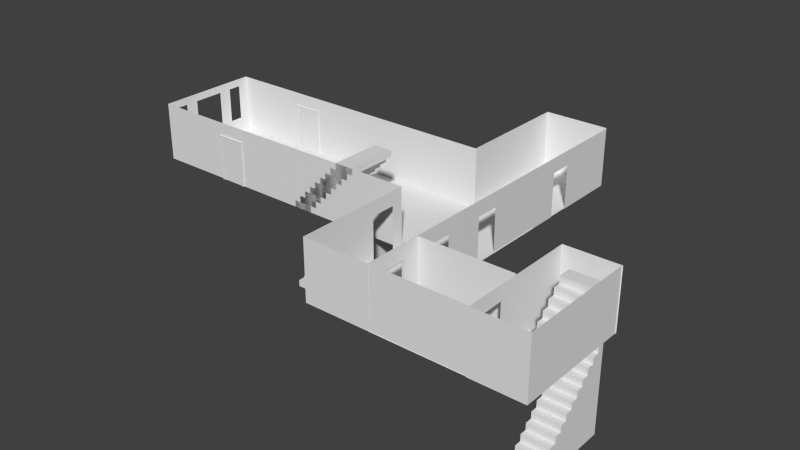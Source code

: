 # Source: floor_2.blend  (saved by Blender 2.66.0; exported with 4.5.12 LTS)
import bpy
from mathutils import Matrix  # noqa: F401  (used for matrix-valued properties, if any)

bpy.ops.wm.read_factory_settings(use_empty=True)
scene = bpy.context.scene
scene.name = 'Scene'

# ---- collections
col_collection_1 = bpy.data.collections.new('Collection 1'); scene.collection.children.link(col_collection_1)
col_collection_2 = bpy.data.collections.new('Collection 2'); scene.collection.children.link(col_collection_2)
col_collection_6 = bpy.data.collections.new('Collection 6'); scene.collection.children.link(col_collection_6)
col_collection_6.hide_render = True
col_collection_6.hide_viewport = True

# ---- materials (node trees are filled in below, after node groups)
mat_wood_brown_darkened = bpy.data.materials.new('wood_brown_darkened')
mat_wood_brown_darkened.alpha_threshold = 0.0
mat_wood_brown_darkened.use_transparent_shadow = False
mat_wood_brown_darkened.roughness = 0.5
mat_wood_brown_darkened.specular_intensity = 0.0
mat_wood_brown_darkened.line_color = (0.0, 0.0, 0.0, 1.0)
mat_door_right = bpy.data.materials.new('door_right')
mat_door_right.alpha_threshold = 0.0
mat_door_right.use_transparent_shadow = False
mat_door_right.specular_color = (1.0, 0.2078, 0.2971)
mat_door_right.roughness = 0.5
mat_door_right.specular_intensity = 0.0
mat_door_right.line_color = (0.0, 0.0, 0.0, 1.0)
mat_door_left = bpy.data.materials.new('door_left')
mat_door_left.alpha_threshold = 0.0
mat_door_left.use_transparent_shadow = False
mat_door_left.roughness = 0.5
mat_door_left.specular_intensity = 0.0
mat_door_left.line_color = (0.0, 0.0, 0.0, 1.0)
mat_floor = bpy.data.materials.new('floor')
mat_floor.alpha_threshold = 0.0
mat_floor.use_transparent_shadow = False
mat_floor.roughness = 0.5
mat_floor.line_color = (0.0, 0.0, 0.0, 1.0)
mat_walls = bpy.data.materials.new('walls')
mat_walls.alpha_threshold = 0.0
mat_walls.use_transparent_shadow = False
mat_walls.roughness = 0.5
mat_walls.line_color = (0.0, 0.0, 0.0, 1.0)
mat_black = bpy.data.materials.new('black')
mat_black.alpha_threshold = 0.0
mat_black.use_transparent_shadow = False
mat_black.diffuse_color = (0.0, 0.0, 0.0, 1.0)
mat_black.roughness = 0.5
mat_black.specular_intensity = 0.0
mat_black.line_color = (0.0, 0.0, 0.0, 1.0)
mat_ceiling = bpy.data.materials.new('ceiling')
mat_ceiling.alpha_threshold = 0.0
mat_ceiling.use_transparent_shadow = False
mat_ceiling.roughness = 0.5
mat_ceiling.line_color = (0.0, 0.0, 0.0, 1.0)

# ---- material node trees

# ---- world
world_world = bpy.data.worlds.new('World'); scene.world = world_world
world_world.color = (0.05088, 0.05088, 0.05088)
world_world.use_sun_shadow = False
world_world.sun_shadow_jitter_overblur = 0.0
world_world.cycles.sampling_method = 'MANUAL'
world_world.cycles.sample_map_resolution = 256

# ---- meshes
me_cube_005 = bpy.data.meshes.new('Cube.005')
me_cube_005.from_pydata([(-1.0, 1.0, -1.0), (-0.7035, 1.0, 0.9534), (-1.0, 1.0, 0.9534), (-0.7035, 1.0, -1.0), (0.0, 1.0, 0.9534), (-1.0, 1.0, 0.7484), (-0.7035, 1.0, 0.7484), (0.0, 1.0, 0.7484), (-1.0, 1.0, -0.7), (-0.7035, 1.0, -0.7), (-0.7035, 1.0, 0.8702), (-1.03, 0.0, 0.9086), (-1.03, 0.0, 0.92), (-0.7035, 1.0, 0.92), (-0.7035, 1.0, 0.9086), (-1.0, 1.0, 0.92), (-1.0, 1.0, 0.9086), (-1.0, 1.0, 0.8702), (-1.03, 0.0, 0.9534), (0.0, 1.0, 0.8702), (-1.03, 1.0, 0.9086), (-1.03, 1.0, 0.92), (-1.03, 1.0, 0.9534), (-0.7035, 0.0, -0.7), (-1.0, 0.0, -0.7), (0.0, 0.0, 0.7484), (-0.7035, 0.0, 0.7484), (-1.0, 0.0, -1.0), (-1.0, 0.0, 0.9534), (0.0, 1.0, 0.92), (0.0, 1.0, 0.9086), (-1.0, 0.0, 0.8702), (-1.0, 0.0, 0.92), (-1.0, 0.0, 0.9086), (-1.0, 0.0, 0.7484), (0.0, 0.0, 0.9534), (-0.7035, 0.0, 0.9534), (-0.7035, 0.0, -1.0), (-1.06, 0.0, 0.92), (-1.06, 0.0, 0.9534), (-1.06, 1.0, 0.92), (-1.06, 1.0, 0.9534), (-0.7035, 1.5, 0.9534), (-1.0, 1.5, 0.9534), (0.0, 1.5, 0.9534), (-0.7035, 1.5, 0.92), (-1.0, 1.5, 0.92), (-1.03, 1.5, 0.92), (-1.03, 1.5, 0.9534), (0.0, 1.5, 0.92), (-1.06, 1.5, 0.92), (-1.06, 1.5, 0.9534), (-0.7035, 1.3, 0.92), (-0.7035, 1.3, 0.9086), (-1.0, 1.3, 0.92), (-1.0, 1.3, 0.9086), (-1.03, 1.3, 0.9086), (-1.03, 1.3, 0.92), (0.0, 1.3, 0.92), (0.0, 1.3, 0.9086), (-1.02, 1.0, 0.9086), (-1.02, 1.0, 0.8702), (-1.02, 0.0, 0.8702), (-1.02, 0.0, 0.9086), (-0.7035, 1.1, 0.8702), (-0.7035, 1.1, 0.9086), (-1.0, 1.1, 0.9086), (-1.0, 1.1, 0.8702), (0.0, 1.1, 0.8702), (0.0, 1.1, 0.9086), (-1.02, 1.1, 0.9086), (-1.02, 1.1, 0.8702), (-0.9156, 1.0, -1.0), (-0.9156, 1.0, 0.9534), (-0.9156, 1.0, 0.7484), (-0.9156, 1.0, -0.7), (-0.9156, 1.0, 0.8702), (-0.9156, 1.0, 0.92), (-0.9156, 1.0, 0.9086), (-0.9156, 0.0, -1.0), (-0.9156, 0.0, 0.9534), (-0.9156, 1.5, 0.9534), (-0.9156, 1.5, 0.92), (-0.9156, 1.3, 0.92), (-0.9156, 1.3, 0.9086), (-0.9156, 1.1, 0.8702), (-0.9156, 1.1, 0.9086), (-1.0, 1.131, 0.7484), (-1.0, 1.131, -0.7), (-1.0, 1.131, 0.8702), (-0.9156, 1.131, 0.7484), (-0.9156, 1.131, -0.7), (-0.9156, 1.131, 0.8702), (-1.0, 1.298, -1.0), (-0.7035, 1.298, -1.0), (-1.0, 1.298, -0.7), (-0.7035, 1.298, -0.7), (-0.9156, 1.298, -1.0), (-0.9156, 1.298, -0.7)], [], [(24, 8, 0, 27), (31, 17, 5, 34), (79, 72, 3, 37), (3, 72, 97, 94), (80, 73, 2, 28), (35, 4, 1, 36), (76, 10, 6, 74), (10, 19, 7, 6), (26, 6, 7, 25), (34, 5, 8, 24), (74, 6, 9, 75), (16, 33, 11, 20), (4, 29, 49, 44), (17, 31, 62, 61), (15, 21, 47, 46), (78, 16, 55, 84), (19, 10, 64, 68), (22, 2, 43, 48), (29, 30, 59, 58), (30, 19, 68, 69), (32, 28, 18, 12), (9, 6, 26, 23), (77, 13, 52, 83), (28, 2, 22, 18), (3, 9, 23, 37), (33, 32, 12, 11), (12, 21, 20, 11), (18, 22, 41, 39), (39, 41, 40, 38), (41, 22, 48, 51), (12, 18, 39, 38), (21, 12, 38, 40), (43, 46, 47, 48), (81, 42, 45, 82), (42, 44, 49, 45), (48, 47, 50, 51), (21, 40, 50, 47), (29, 13, 45, 49), (1, 4, 44, 42), (73, 1, 42, 81), (77, 15, 46, 82), (40, 41, 51, 50), (83, 52, 53, 84), (52, 58, 59, 53), (54, 55, 56, 57), (30, 14, 53, 59), (16, 20, 56, 55), (21, 15, 54, 57), (13, 29, 58, 52), (20, 21, 57, 56), (63, 60, 61, 62), (31, 33, 63, 62), (17, 61, 71, 67), (33, 16, 60, 63), (86, 65, 64, 85), (65, 69, 68, 64), (66, 67, 71, 70), (76, 17, 67, 85), (78, 14, 65, 86), (60, 16, 66, 70), (14, 30, 69, 65), (61, 60, 70, 71), (27, 0, 72, 79), (0, 8, 95, 93), (36, 1, 73, 80), (75, 8, 88, 91), (17, 76, 92, 89), (14, 78, 84, 53), (15, 77, 83, 54), (43, 81, 82, 46), (2, 73, 81, 43), (13, 77, 82, 45), (54, 83, 84, 55), (66, 86, 85, 67), (10, 76, 85, 64), (16, 78, 86, 66), (89, 92, 90, 87), (87, 90, 91, 88), (74, 75, 91, 90), (5, 17, 89, 87), (8, 5, 87, 88), (76, 74, 90, 92), (98, 96, 94, 97), (95, 98, 97, 93), (8, 75, 98, 95), (75, 9, 96, 98), (72, 0, 93, 97), (9, 3, 94, 96)])
_uv = me_cube_005.uv_layers.new(name='UVMap')
_uv.uv.foreach_set('vector', [0.3935, 0.1901, 0.3935, 0.1901, 0.3276, 0.1901, 0.3276, 0.1901, 0.7382, 0.1901, 0.7382, 0.1901, 0.7115, 0.1901, 0.7115, 0.1901, 0.3276, 0.2363, 0.3276, 0.2363, 0.3276, 0.3524, 0.3276, 0.3524, 0.3276, 0.3524, 0.3276, 0.2363, 0.3276, 0.2363, 0.3276, 0.3524, 0.7565, 0.2363, 0.7565, 0.2363, 0.7565, 0.1901, 0.7565, 0.1901, 0.7565, 0.7373, 0.7565, 0.7373, 0.7565, 0.3524, 0.7565, 0.3524, 0.1387, 0.3999, 0.4662, 0.3999, 0.4662, 0.6993, 0.1387, 0.6993, 0.4662, 0.3999, 1.552, 0.3999, 1.552, 0.6993, 0.4662, 0.6993, 0.7115, 0.3524, 0.7115, 0.3524, 0.7115, 0.7373, 0.7115, 0.7373, 0.7115, 0.1901, 0.7115, 0.1901, 0.3935, 0.1901, 0.3935, 0.1901, 1.244, 0.1393, 1.244, 0.5775, 0.04362, 0.5775, 0.04362, 0.1393, 0.7466, 0.1901, 0.7466, 0.1901, 0.7466, 0.1737, 0.7466, 0.1737, 0.7565, 0.7373, 0.7492, 0.7373, 0.7492, 0.7373, 0.7565, 0.7373, 0.7382, 0.1901, 0.7382, 0.1901, 0.7382, 0.1792, 0.7382, 0.1792, 0.7492, 0.1901, 0.7492, 0.1737, 0.7492, 0.1737, 0.7492, 0.1901, 0.7466, 0.2363, 0.7466, 0.1901, 0.7466, 0.1901, 0.7466, 0.2363, 0.7382, 0.7373, 0.7382, 0.3524, 0.7382, 0.3524, 0.7382, 0.7373, 0.7565, 0.1737, 0.7565, 0.1901, 0.7565, 0.1901, 0.7565, 0.1737, 0.7492, 0.7373, 0.7466, 0.7373, 0.7466, 0.7373, 0.7492, 0.7373, 0.7466, 0.7373, 0.7382, 0.7373, 0.7382, 0.7373, 0.7466, 0.7373, 0.7492, 0.1901, 0.7565, 0.1901, 0.7565, 0.1737, 0.7492, 0.1737, 0.3935, 0.3524, 0.7115, 0.3524, 0.7115, 0.3524, 0.3935, 0.3524, 0.7492, 0.2363, 0.7492, 0.3524, 0.7492, 0.3524, 0.7492, 0.2363, 0.7565, 0.1901, 0.7565, 0.1901, 0.7565, 0.1737, 0.7565, 0.1737, 0.3276, 0.3524, 0.3935, 0.3524, 0.3935, 0.3524, 0.3276, 0.3524, 0.7466, 0.1901, 0.7492, 0.1901, 0.7492, 0.1737, 0.7466, 0.1737, 0.7492, 0.1737, 0.7492, 0.1737, 0.7466, 0.1737, 0.7466, 0.1737, 0.7565, 0.1737, 0.7565, 0.1737, 0.7565, 0.1573, 0.7565, 0.1573, 0.7565, 0.1573, 0.7565, 0.1573, 0.7492, 0.1573, 0.7492, 0.1573, 0.7565, 0.1573, 0.7565, 0.1737, 0.7565, 0.1737, 0.7565, 0.1573, 0.7492, 0.1737, 0.7565, 0.1737, 0.7565, 0.1573, 0.7492, 0.1573, 0.7492, 0.1737, 0.7492, 0.1737, 0.7492, 0.1573, 0.7492, 0.1573, 0.008455, 0.1953, 0.008455, 0.2775, -0.03786, 0.2775, -0.03786, 0.1953, 0.1387, 0.1953, 0.4662, 0.1953, 0.4662, 0.2775, 0.1387, 0.2775, 0.4662, 0.1953, 1.552, 0.1953, 1.552, 0.2775, 0.4662, 0.2775, -0.03786, 0.1953, -0.03786, 0.2775, -0.08417, 0.2775, -0.08417, 0.1953, 0.7492, 0.1737, 0.7492, 0.1573, 0.7492, 0.1573, 0.7492, 0.1737, 0.7492, 0.7373, 0.7492, 0.3524, 0.7492, 0.3524, 0.7492, 0.7373, 0.7565, 0.3524, 0.7565, 0.7373, 0.7565, 0.7373, 0.7565, 0.3524, 0.7565, 0.2363, 0.7565, 0.3524, 0.7565, 0.3524, 0.7565, 0.2363, 0.7492, 0.2363, 0.7492, 0.1901, 0.7492, 0.1901, 0.7492, 0.2363, 0.7492, 0.1573, 0.7565, 0.1573, 0.7565, 0.1573, 0.7492, 0.1573, 0.1387, 0.2775, 0.4662, 0.2775, 0.4662, 0.3056, 0.1387, 0.3056, 0.4662, 0.2775, 1.552, 0.2775, 1.552, 0.3056, 0.4662, 0.3056, 0.008455, 0.2775, 0.008455, 0.3056, -0.03786, 0.3056, -0.03786, 0.2775, 0.7466, 0.7373, 0.7466, 0.3524, 0.7466, 0.3524, 0.7466, 0.7373, 0.7466, 0.1901, 0.7466, 0.1737, 0.7466, 0.1737, 0.7466, 0.1901, 0.7492, 0.1737, 0.7492, 0.1901, 0.7492, 0.1901, 0.7492, 0.1737, 0.7492, 0.3524, 0.7492, 0.7373, 0.7492, 0.7373, 0.7492, 0.3524, 0.7466, 0.1737, 0.7492, 0.1737, 0.7492, 0.1737, 0.7466, 0.1737, 0.7466, 0.1792, 0.7466, 0.1792, 0.7382, 0.1792, 0.7382, 0.1792, 0.7382, 0.1901, 0.7466, 0.1901, 0.7466, 0.1792, 0.7382, 0.1792, 0.7382, 0.1901, 0.7382, 0.1792, 0.7382, 0.1792, 0.7382, 0.1901, 0.7466, 0.1901, 0.7466, 0.1901, 0.7466, 0.1792, 0.7466, 0.1792, 0.1387, 0.3056, 0.4662, 0.3056, 0.4662, 0.3999, 0.1387, 0.3999, 0.4662, 0.3056, 1.552, 0.3056, 1.552, 0.3999, 0.4662, 0.3999, 0.008455, 0.3056, 0.008455, 0.3999, -0.02242, 0.3999, -0.02242, 0.3056, 0.7382, 0.2363, 0.7382, 0.1901, 0.7382, 0.1901, 0.7382, 0.2363, 0.7466, 0.2363, 0.7466, 0.3524, 0.7466, 0.3524, 0.7466, 0.2363, 0.7466, 0.1792, 0.7466, 0.1901, 0.7466, 0.1901, 0.7466, 0.1792, 0.7466, 0.3524, 0.7466, 0.7373, 0.7466, 0.7373, 0.7466, 0.3524, 0.7382, 0.1792, 0.7466, 0.1792, 0.7466, 0.1792, 0.7382, 0.1792, 0.3276, 0.1901, 0.3276, 0.1901, 0.3276, 0.2363, 0.3276, 0.2363, 0.3276, 0.1901, 0.3935, 0.1901, 0.3935, 0.1901, 0.3276, 0.1901, 0.7565, 0.3524, 0.7565, 0.3524, 0.7565, 0.2363, 0.7565, 0.2363, 0.3935, 0.2363, 0.3935, 0.1901, 0.3935, 0.1901, 0.3935, 0.2363, 0.7382, 0.1901, 0.7382, 0.2363, 0.7382, 0.2363, 0.7382, 0.1901, 0.7466, 0.3524, 0.7466, 0.2363, 0.7466, 0.2363, 0.7466, 0.3524, 0.7492, 0.1901, 0.7492, 0.2363, 0.7492, 0.2363, 0.7492, 0.1901, 0.008455, 0.1953, 0.1387, 0.1953, 0.1387, 0.2775, 0.008455, 0.2775, 0.7565, 0.1901, 0.7565, 0.2363, 0.7565, 0.2363, 0.7565, 0.1901, 0.7492, 0.3524, 0.7492, 0.2363, 0.7492, 0.2363, 0.7492, 0.3524, 0.008455, 0.2775, 0.1387, 0.2775, 0.1387, 0.3056, 0.008455, 0.3056, 0.008455, 0.3056, 0.1387, 0.3056, 0.1387, 0.3999, 0.008455, 0.3999, 0.7382, 0.3524, 0.7382, 0.2363, 0.7382, 0.2363, 0.7382, 0.3524, 0.7466, 0.1901, 0.7466, 0.2363, 0.7466, 0.2363, 0.7466, 0.1901, 0.008455, 0.3999, 0.1387, 0.3999, 0.1387, 0.6993, 0.008455, 0.6993, 1.244, -0.03497, 1.244, 0.1393, 0.04362, 0.1393, 0.04362, -0.03497, 0.7115, 0.2363, 0.3935, 0.2363, 0.3935, 0.2363, 0.7115, 0.2363, 0.7115, 0.1901, 0.7382, 0.1901, 0.7382, 0.1901, 0.7115, 0.1901, 0.3935, 0.1901, 0.7115, 0.1901, 0.7115, 0.1901, 0.3935, 0.1901, 0.7382, 0.2363, 0.7115, 0.2363, 0.7115, 0.2363, 0.7382, 0.2363, 0.04362, 0.1393, 0.04362, 0.5775, -0.205, 0.5775, -0.205, 0.1393, 0.04362, -0.03497, 0.04362, 0.1393, -0.205, 0.1393, -0.205, -0.03497, 0.3935, 0.1901, 0.3935, 0.2363, 0.3935, 0.2363, 0.3935, 0.1901, 0.3935, 0.2363, 0.3935, 0.3524, 0.3935, 0.3524, 0.3935, 0.2363, 0.3276, 0.2363, 0.3276, 0.1901, 0.3276, 0.1901, 0.3276, 0.2363, 0.3935, 0.3524, 0.3276, 0.3524, 0.3276, 0.3524, 0.3935, 0.3524])
me_cube_005.materials.append(mat_wood_brown_darkened)
me_cube_005.use_remesh_preserve_volume = False
me_cube_005.use_remesh_preserve_attributes = False
me_cube_005.use_mirror_vertex_groups = False
me_cube_005.update()
me_cube_004 = bpy.data.meshes.new('Cube.004')
me_cube_004.from_pydata([(0.005319, -0.1344, -1.0), (0.005319, 1.866, -1.0), (2.005, 1.866, -1.0), (2.005, -0.1344, -1.0), (0.005319, -0.1344, 1.0), (0.005319, 1.866, 1.0), (2.005, 1.866, 1.0), (2.005, -0.1344, 1.0)], [], [(4, 5, 1, 0), (5, 6, 2, 1), (6, 7, 3, 2), (7, 4, 0, 3), (0, 1, 2, 3), (7, 6, 5, 4)])
me_cube_004.polygons.foreach_set('material_index', [1, 1, 1, 1, 1, 1])
_uv = me_cube_004.uv_layers.new(name='UVMap')
_uv.uv.foreach_set('vector', [1.0, 1.0, 1.0, 1.0, 1.0, 0.0, 1.0, 0.0, 1.0, 1.0, 0.0, 1.0, 0.0, 0.0, 1.0, 0.0, 0.0, 1.0, 0.0, 1.0, 0.0, 0.0, 0.0, 0.0, 1.0, 1.0, 0.0, 1.0, 0.0, 0.0, 1.0, 0.0, 1.0, 0.0, 1.0, 0.0, 0.0, 0.0, 0.0, 0.0, 0.0, 1.0, 0.0, 1.0, 1.0, 1.0, 1.0, 1.0])
me_cube_004.materials.append(mat_door_right)
me_cube_004.materials.append(mat_door_left)
me_cube_004.use_remesh_preserve_volume = False
me_cube_004.use_remesh_preserve_attributes = False
me_cube_004.use_mirror_vertex_groups = False
me_cube_004.update()
me_cube_002 = bpy.data.meshes.new('Cube.002')
me_cube_002.from_pydata([(0.005319, -1.976, -1.0), (0.005319, 0.02431, -1.0), (2.005, 0.02431, -1.0), (2.005, -1.976, -1.0), (0.005319, -1.976, 1.0), (0.005319, 0.02431, 1.0), (2.005, 0.02431, 1.0), (2.005, -1.976, 1.0)], [], [(4, 5, 1, 0), (5, 6, 2, 1), (6, 7, 3, 2), (7, 4, 0, 3), (0, 1, 2, 3), (7, 6, 5, 4)])
me_cube_002.polygons.foreach_set('material_index', [1, 1, 1, 1, 1, 1])
_uv = me_cube_002.uv_layers.new(name='UVMap')
_uv.uv.foreach_set('vector', [1.0, 1.0, 1.0, 1.0, 1.0, 0.0, 1.0, 0.0, 1.0, 1.0, 0.0, 1.0, 0.0, 0.0, 1.0, 0.0, 0.0, 1.0, 0.0, 1.0, 0.0, 0.0, 0.0, 0.0, 1.0, 1.0, 0.0, 1.0, 0.0, 0.0, 1.0, 0.0, 1.0, 0.0, 1.0, 0.0, 0.0, 0.0, 0.0, 0.0, 0.0, 1.0, 0.0, 1.0, 1.0, 1.0, 1.0, 1.0])
me_cube_002.materials.append(mat_door_right)
me_cube_002.materials.append(mat_door_left)
me_cube_002.use_remesh_preserve_volume = False
me_cube_002.use_remesh_preserve_attributes = False
me_cube_002.use_mirror_vertex_groups = False
me_cube_002.update()
me_cube_001 = bpy.data.meshes.new('Cube.001')
me_cube_001.from_pydata([(-1.0, 1.0, -1.0), (-0.7035, 1.0, 0.9534), (-1.0, 1.0, 0.9534), (-0.7035, 1.0, -1.0), (0.0, 1.0, 0.9534), (-1.0, 1.0, 0.7484), (-0.7035, 1.0, 0.7484), (0.0, 1.0, 0.7484), (-1.0, 1.0, -0.7), (-0.7035, 1.0, -0.7), (-0.7035, 1.0, 0.8702), (-1.03, 0.0, 0.9086), (-1.03, 0.0, 0.92), (-0.7035, 1.0, 0.92), (-0.7035, 1.0, 0.9086), (-1.0, 1.0, 0.92), (-1.0, 1.0, 0.9086), (-1.0, 1.0, 0.8702), (-1.03, 0.0, 0.9534), (0.0, 1.0, 0.8702), (-1.03, 1.0, 0.9086), (-1.03, 1.0, 0.92), (-1.03, 1.0, 0.9534), (-0.7035, 0.0, -0.7), (-1.0, 0.0, -0.7), (0.0, 0.0, 0.7484), (-0.7035, 0.0, 0.7484), (-1.0, 0.0, -1.0), (-1.0, 0.0, 0.9534), (0.0, 1.0, 0.92), (0.0, 1.0, 0.9086), (-1.0, 0.0, 0.8702), (-1.0, 0.0, 0.92), (-1.0, 0.0, 0.9086), (-1.0, 0.0, 0.7484), (0.0, 0.0, 0.9534), (-0.7035, 0.0, 0.9534), (-0.7035, 0.0, -1.0), (-1.06, 0.0, 0.92), (-1.06, 0.0, 0.9534), (-1.06, 1.0, 0.92), (-1.06, 1.0, 0.9534), (-0.7035, 1.5, 0.9534), (-1.0, 1.5, 0.9534), (0.0, 1.5, 0.9534), (-0.7035, 1.5, 0.92), (-1.0, 1.5, 0.92), (-1.03, 1.5, 0.92), (-1.03, 1.5, 0.9534), (0.0, 1.5, 0.92), (-1.06, 1.5, 0.92), (-1.06, 1.5, 0.9534), (-0.7035, 1.3, 0.92), (-0.7035, 1.3, 0.9086), (-1.0, 1.3, 0.92), (-1.0, 1.3, 0.9086), (-1.03, 1.3, 0.9086), (-1.03, 1.3, 0.92), (0.0, 1.3, 0.92), (0.0, 1.3, 0.9086), (-1.02, 1.0, 0.9086), (-1.02, 1.0, 0.8702), (-1.02, 0.0, 0.8702), (-1.02, 0.0, 0.9086), (-0.7035, 1.1, 0.8702), (-0.7035, 1.1, 0.9086), (-1.0, 1.1, 0.9086), (-1.0, 1.1, 0.8702), (0.0, 1.1, 0.8702), (0.0, 1.1, 0.9086), (-1.02, 1.1, 0.9086), (-1.02, 1.1, 0.8702), (-0.9156, 1.0, -1.0), (-0.9156, 1.0, 0.9534), (-0.9156, 1.0, 0.7484), (-0.9156, 1.0, -0.7), (-0.9156, 1.0, 0.8702), (-0.9156, 1.0, 0.92), (-0.9156, 1.0, 0.9086), (-0.9156, 0.0, -1.0), (-0.9156, 0.0, 0.9534), (-0.9156, 1.5, 0.9534), (-0.9156, 1.5, 0.92), (-0.9156, 1.3, 0.92), (-0.9156, 1.3, 0.9086), (-0.9156, 1.1, 0.8702), (-0.9156, 1.1, 0.9086), (-1.0, 1.131, 0.7484), (-1.0, 1.131, -0.7), (-1.0, 1.131, 0.8702), (-0.9156, 1.131, 0.7484), (-0.9156, 1.131, -0.7), (-0.9156, 1.131, 0.8702), (-1.0, 1.298, -1.0), (-0.7035, 1.298, -1.0), (-1.0, 1.298, -0.7), (-0.7035, 1.298, -0.7), (-0.9156, 1.298, -1.0), (-0.9156, 1.298, -0.7)], [], [(24, 8, 0, 27), (31, 17, 5, 34), (79, 72, 3, 37), (3, 72, 97, 94), (80, 73, 2, 28), (35, 4, 1, 36), (76, 10, 6, 74), (10, 19, 7, 6), (26, 6, 7, 25), (34, 5, 8, 24), (74, 6, 9, 75), (16, 33, 11, 20), (4, 29, 49, 44), (17, 31, 62, 61), (15, 21, 47, 46), (78, 16, 55, 84), (19, 10, 64, 68), (22, 2, 43, 48), (29, 30, 59, 58), (30, 19, 68, 69), (32, 28, 18, 12), (9, 6, 26, 23), (77, 13, 52, 83), (28, 2, 22, 18), (3, 9, 23, 37), (33, 32, 12, 11), (12, 21, 20, 11), (18, 22, 41, 39), (39, 41, 40, 38), (41, 22, 48, 51), (12, 18, 39, 38), (21, 12, 38, 40), (43, 46, 47, 48), (81, 42, 45, 82), (42, 44, 49, 45), (48, 47, 50, 51), (21, 40, 50, 47), (29, 13, 45, 49), (1, 4, 44, 42), (73, 1, 42, 81), (77, 15, 46, 82), (40, 41, 51, 50), (83, 52, 53, 84), (52, 58, 59, 53), (54, 55, 56, 57), (30, 14, 53, 59), (16, 20, 56, 55), (21, 15, 54, 57), (13, 29, 58, 52), (20, 21, 57, 56), (63, 60, 61, 62), (31, 33, 63, 62), (17, 61, 71, 67), (33, 16, 60, 63), (86, 65, 64, 85), (65, 69, 68, 64), (66, 67, 71, 70), (76, 17, 67, 85), (78, 14, 65, 86), (60, 16, 66, 70), (14, 30, 69, 65), (61, 60, 70, 71), (27, 0, 72, 79), (0, 8, 95, 93), (36, 1, 73, 80), (75, 8, 88, 91), (17, 76, 92, 89), (14, 78, 84, 53), (15, 77, 83, 54), (43, 81, 82, 46), (2, 73, 81, 43), (13, 77, 82, 45), (54, 83, 84, 55), (66, 86, 85, 67), (10, 76, 85, 64), (16, 78, 86, 66), (89, 92, 90, 87), (87, 90, 91, 88), (74, 75, 91, 90), (5, 17, 89, 87), (8, 5, 87, 88), (76, 74, 90, 92), (98, 96, 94, 97), (95, 98, 97, 93), (8, 75, 98, 95), (75, 9, 96, 98), (72, 0, 93, 97), (9, 3, 94, 96)])
_uv = me_cube_001.uv_layers.new(name='UVMap')
_uv.uv.foreach_set('vector', [0.3935, 0.1901, 0.3935, 0.1901, 0.3276, 0.1901, 0.3276, 0.1901, 0.7382, 0.1901, 0.7382, 0.1901, 0.7115, 0.1901, 0.7115, 0.1901, 0.3276, 0.2363, 0.3276, 0.2363, 0.3276, 0.3524, 0.3276, 0.3524, 0.3276, 0.3524, 0.3276, 0.2363, 0.3276, 0.2363, 0.3276, 0.3524, 0.7565, 0.2363, 0.7565, 0.2363, 0.7565, 0.1901, 0.7565, 0.1901, 0.7565, 0.7373, 0.7565, 0.7373, 0.7565, 0.3524, 0.7565, 0.3524, 0.1387, 0.3999, 0.4662, 0.3999, 0.4662, 0.6993, 0.1387, 0.6993, 0.4662, 0.3999, 1.552, 0.3999, 1.552, 0.6993, 0.4662, 0.6993, 0.7115, 0.3524, 0.7115, 0.3524, 0.7115, 0.7373, 0.7115, 0.7373, 0.7115, 0.1901, 0.7115, 0.1901, 0.3935, 0.1901, 0.3935, 0.1901, 1.244, 0.1393, 1.244, 0.5775, 0.04362, 0.5775, 0.04362, 0.1393, 0.7466, 0.1901, 0.7466, 0.1901, 0.7466, 0.1737, 0.7466, 0.1737, 0.7565, 0.7373, 0.7492, 0.7373, 0.7492, 0.7373, 0.7565, 0.7373, 0.7382, 0.1901, 0.7382, 0.1901, 0.7382, 0.1792, 0.7382, 0.1792, 0.7492, 0.1901, 0.7492, 0.1737, 0.7492, 0.1737, 0.7492, 0.1901, 0.7466, 0.2363, 0.7466, 0.1901, 0.7466, 0.1901, 0.7466, 0.2363, 0.7382, 0.7373, 0.7382, 0.3524, 0.7382, 0.3524, 0.7382, 0.7373, 0.7565, 0.1737, 0.7565, 0.1901, 0.7565, 0.1901, 0.7565, 0.1737, 0.7492, 0.7373, 0.7466, 0.7373, 0.7466, 0.7373, 0.7492, 0.7373, 0.7466, 0.7373, 0.7382, 0.7373, 0.7382, 0.7373, 0.7466, 0.7373, 0.7492, 0.1901, 0.7565, 0.1901, 0.7565, 0.1737, 0.7492, 0.1737, 0.3935, 0.3524, 0.7115, 0.3524, 0.7115, 0.3524, 0.3935, 0.3524, 0.7492, 0.2363, 0.7492, 0.3524, 0.7492, 0.3524, 0.7492, 0.2363, 0.7565, 0.1901, 0.7565, 0.1901, 0.7565, 0.1737, 0.7565, 0.1737, 0.3276, 0.3524, 0.3935, 0.3524, 0.3935, 0.3524, 0.3276, 0.3524, 0.7466, 0.1901, 0.7492, 0.1901, 0.7492, 0.1737, 0.7466, 0.1737, 0.7492, 0.1737, 0.7492, 0.1737, 0.7466, 0.1737, 0.7466, 0.1737, 0.7565, 0.1737, 0.7565, 0.1737, 0.7565, 0.1573, 0.7565, 0.1573, 0.7565, 0.1573, 0.7565, 0.1573, 0.7492, 0.1573, 0.7492, 0.1573, 0.7565, 0.1573, 0.7565, 0.1737, 0.7565, 0.1737, 0.7565, 0.1573, 0.7492, 0.1737, 0.7565, 0.1737, 0.7565, 0.1573, 0.7492, 0.1573, 0.7492, 0.1737, 0.7492, 0.1737, 0.7492, 0.1573, 0.7492, 0.1573, 0.008455, 0.1953, 0.008455, 0.2775, -0.03786, 0.2775, -0.03786, 0.1953, 0.1387, 0.1953, 0.4662, 0.1953, 0.4662, 0.2775, 0.1387, 0.2775, 0.4662, 0.1953, 1.552, 0.1953, 1.552, 0.2775, 0.4662, 0.2775, -0.03786, 0.1953, -0.03786, 0.2775, -0.08417, 0.2775, -0.08417, 0.1953, 0.7492, 0.1737, 0.7492, 0.1573, 0.7492, 0.1573, 0.7492, 0.1737, 0.7492, 0.7373, 0.7492, 0.3524, 0.7492, 0.3524, 0.7492, 0.7373, 0.7565, 0.3524, 0.7565, 0.7373, 0.7565, 0.7373, 0.7565, 0.3524, 0.7565, 0.2363, 0.7565, 0.3524, 0.7565, 0.3524, 0.7565, 0.2363, 0.7492, 0.2363, 0.7492, 0.1901, 0.7492, 0.1901, 0.7492, 0.2363, 0.7492, 0.1573, 0.7565, 0.1573, 0.7565, 0.1573, 0.7492, 0.1573, 0.1387, 0.2775, 0.4662, 0.2775, 0.4662, 0.3056, 0.1387, 0.3056, 0.4662, 0.2775, 1.552, 0.2775, 1.552, 0.3056, 0.4662, 0.3056, 0.008455, 0.2775, 0.008455, 0.3056, -0.03786, 0.3056, -0.03786, 0.2775, 0.7466, 0.7373, 0.7466, 0.3524, 0.7466, 0.3524, 0.7466, 0.7373, 0.7466, 0.1901, 0.7466, 0.1737, 0.7466, 0.1737, 0.7466, 0.1901, 0.7492, 0.1737, 0.7492, 0.1901, 0.7492, 0.1901, 0.7492, 0.1737, 0.7492, 0.3524, 0.7492, 0.7373, 0.7492, 0.7373, 0.7492, 0.3524, 0.7466, 0.1737, 0.7492, 0.1737, 0.7492, 0.1737, 0.7466, 0.1737, 0.7466, 0.1792, 0.7466, 0.1792, 0.7382, 0.1792, 0.7382, 0.1792, 0.7382, 0.1901, 0.7466, 0.1901, 0.7466, 0.1792, 0.7382, 0.1792, 0.7382, 0.1901, 0.7382, 0.1792, 0.7382, 0.1792, 0.7382, 0.1901, 0.7466, 0.1901, 0.7466, 0.1901, 0.7466, 0.1792, 0.7466, 0.1792, 0.1387, 0.3056, 0.4662, 0.3056, 0.4662, 0.3999, 0.1387, 0.3999, 0.4662, 0.3056, 1.552, 0.3056, 1.552, 0.3999, 0.4662, 0.3999, 0.008455, 0.3056, 0.008455, 0.3999, -0.02242, 0.3999, -0.02242, 0.3056, 0.7382, 0.2363, 0.7382, 0.1901, 0.7382, 0.1901, 0.7382, 0.2363, 0.7466, 0.2363, 0.7466, 0.3524, 0.7466, 0.3524, 0.7466, 0.2363, 0.7466, 0.1792, 0.7466, 0.1901, 0.7466, 0.1901, 0.7466, 0.1792, 0.7466, 0.3524, 0.7466, 0.7373, 0.7466, 0.7373, 0.7466, 0.3524, 0.7382, 0.1792, 0.7466, 0.1792, 0.7466, 0.1792, 0.7382, 0.1792, 0.3276, 0.1901, 0.3276, 0.1901, 0.3276, 0.2363, 0.3276, 0.2363, 0.3276, 0.1901, 0.3935, 0.1901, 0.3935, 0.1901, 0.3276, 0.1901, 0.7565, 0.3524, 0.7565, 0.3524, 0.7565, 0.2363, 0.7565, 0.2363, 0.3935, 0.2363, 0.3935, 0.1901, 0.3935, 0.1901, 0.3935, 0.2363, 0.7382, 0.1901, 0.7382, 0.2363, 0.7382, 0.2363, 0.7382, 0.1901, 0.7466, 0.3524, 0.7466, 0.2363, 0.7466, 0.2363, 0.7466, 0.3524, 0.7492, 0.1901, 0.7492, 0.2363, 0.7492, 0.2363, 0.7492, 0.1901, 0.008455, 0.1953, 0.1387, 0.1953, 0.1387, 0.2775, 0.008455, 0.2775, 0.7565, 0.1901, 0.7565, 0.2363, 0.7565, 0.2363, 0.7565, 0.1901, 0.7492, 0.3524, 0.7492, 0.2363, 0.7492, 0.2363, 0.7492, 0.3524, 0.008455, 0.2775, 0.1387, 0.2775, 0.1387, 0.3056, 0.008455, 0.3056, 0.008455, 0.3056, 0.1387, 0.3056, 0.1387, 0.3999, 0.008455, 0.3999, 0.7382, 0.3524, 0.7382, 0.2363, 0.7382, 0.2363, 0.7382, 0.3524, 0.7466, 0.1901, 0.7466, 0.2363, 0.7466, 0.2363, 0.7466, 0.1901, 0.008455, 0.3999, 0.1387, 0.3999, 0.1387, 0.6993, 0.008455, 0.6993, 1.244, -0.03497, 1.244, 0.1393, 0.04362, 0.1393, 0.04362, -0.03497, 0.7115, 0.2363, 0.3935, 0.2363, 0.3935, 0.2363, 0.7115, 0.2363, 0.7115, 0.1901, 0.7382, 0.1901, 0.7382, 0.1901, 0.7115, 0.1901, 0.3935, 0.1901, 0.7115, 0.1901, 0.7115, 0.1901, 0.3935, 0.1901, 0.7382, 0.2363, 0.7115, 0.2363, 0.7115, 0.2363, 0.7382, 0.2363, 0.04362, 0.1393, 0.04362, 0.5775, -0.205, 0.5775, -0.205, 0.1393, 0.04362, -0.03497, 0.04362, 0.1393, -0.205, 0.1393, -0.205, -0.03497, 0.3935, 0.1901, 0.3935, 0.2363, 0.3935, 0.2363, 0.3935, 0.1901, 0.3935, 0.2363, 0.3935, 0.3524, 0.3935, 0.3524, 0.3935, 0.2363, 0.3276, 0.2363, 0.3276, 0.1901, 0.3276, 0.1901, 0.3276, 0.2363, 0.3935, 0.3524, 0.3276, 0.3524, 0.3276, 0.3524, 0.3935, 0.3524])
me_cube_001.materials.append(mat_wood_brown_darkened)
me_cube_001.use_remesh_preserve_volume = False
me_cube_001.use_remesh_preserve_attributes = False
me_cube_001.use_mirror_vertex_groups = False
me_cube_001.update()
me_plane_002 = bpy.data.meshes.new('Plane.002')
me_plane_002.from_pydata([(1.0, -1.0, 0.0), (1.0, 1.0, 0.0), (-1.0, 1.0, 0.0), (1.0, -1.0, 15.0), (1.0, 1.0, 15.0), (-1.0, 1.0, 15.0), (1.0, 0.0, 0.0), (1.0, 0.0, 15.0), (-0.3426, 1.0, 0.0), (0.7383, 1.0, 0.0), (-0.3426, 1.0, 15.0), (0.7383, 1.0, 15.0), (-0.7531, 1.0, 0.0), (-0.7531, 1.0, 15.0), (-0.7531, 1.0, 11.38), (0.7383, 1.0, 11.38), (-0.3426, 1.0, 11.38), (1.0, 0.0, 11.38), (-1.0, 1.0, 11.38), (1.0, -1.0, 11.38), (1.0, 1.0, 11.38)], [], [(17, 7, 4, 20), (14, 13, 5, 18), (19, 3, 7, 17), (20, 4, 11, 15), (15, 11, 10, 16), (16, 10, 13, 14), (12, 14, 18, 2), (6, 17, 20, 1), (0, 19, 17, 6), (1, 20, 15, 9), (9, 15, 16, 8)])
me_plane_002.use_remesh_preserve_volume = False
me_plane_002.use_remesh_preserve_attributes = False
me_plane_002.use_mirror_vertex_groups = False
me_plane_002.update()
me_plane_000 = bpy.data.meshes.new('Plane.000')
me_plane_000.from_pydata([(-1.0, -1.0, 0.0), (-1.0, 1.0, 0.0), (-1.0, -1.0, 15.0), (-1.0, 1.0, 15.0)], [], [(1, 0, 2, 3)])
me_plane_000.use_remesh_preserve_volume = False
me_plane_000.use_remesh_preserve_attributes = False
me_plane_000.use_mirror_vertex_groups = False
me_plane_000.update()
me_plane_023 = bpy.data.meshes.new('Plane.023')
me_plane_023.from_pydata([(-1.0, -1.0, 0.0), (-1.0, 1.0, 0.0), (-1.0, -1.0, 15.0), (-1.0, 1.0, 15.0)], [], [(1, 0, 2, 3)])
me_plane_023.use_remesh_preserve_volume = False
me_plane_023.use_remesh_preserve_attributes = False
me_plane_023.use_mirror_vertex_groups = False
me_plane_023.update()
me_plane_025 = bpy.data.meshes.new('Plane.025')
me_plane_025.from_pydata([(-1.0, -1.0, 0.0), (-1.0, -1.0, 15.0), (-1.0, -1.0, 11.19), (-0.7213, -1.0, 15.0), (-0.3213, -1.0, 15.0), (-0.7213, -1.0, -1.085e-07), (-0.3213, -1.0, -1.085e-07), (-0.7213, -1.0, 11.19), (-0.3213, -1.0, 11.19), (0.0, -1.0, 15.0), (0.0, -1.0, 0.0), (0.0, -1.0, 11.19)], [], [(7, 3, 4, 8), (2, 1, 3, 7), (0, 2, 7, 5), (8, 4, 9, 11), (6, 8, 11, 10)])
me_plane_025.use_remesh_preserve_volume = False
me_plane_025.use_remesh_preserve_attributes = False
me_plane_025.use_mirror_vertex_groups = False
me_plane_025.update()
me_plane_007 = bpy.data.meshes.new('Plane.007')
me_plane_007.from_pydata([(-1.0, -1.0, 0.0), (-1.0, 1.0, 0.0), (0.0, -1.0, 0.0), (0.0, 1.0, 0.0)], [], [(0, 2, 3, 1)])
_uv = me_plane_007.uv_layers.new(name='UVMap')
_uv.uv.foreach_set('vector', [4.399e-05, 4.397e-05, 0.0967, 4.401e-05, 0.0967, 1.0, 4.397e-05, 1.0])
me_plane_007.materials.append(mat_floor)
me_plane_007.use_remesh_preserve_volume = False
me_plane_007.use_remesh_preserve_attributes = False
me_plane_007.use_mirror_vertex_groups = False
me_plane_007.update()
me_plane_021 = bpy.data.meshes.new('Plane.021')
me_plane_021.from_pydata([(1.0, -1.0, 0.0), (1.0, 1.0, 0.0), (-1.0, 1.0, 0.0), (1.0, -1.0, 15.0), (1.0, 1.0, 15.0), (-1.0, 1.0, 15.0), (1.0, 0.0, 0.0), (1.0, 0.0, 15.0), (-0.3569, 1.0, 0.0), (0.7383, 1.0, 0.0), (-0.3569, 1.0, 15.0), (0.7383, 1.0, 15.0)], [], [(6, 7, 4, 1), (8, 10, 5, 2), (0, 3, 7, 6), (1, 4, 11, 9), (9, 11, 10, 8)])
me_plane_021.use_remesh_preserve_volume = False
me_plane_021.use_remesh_preserve_attributes = False
me_plane_021.use_mirror_vertex_groups = False
me_plane_021.update()
me_cube_042 = bpy.data.meshes.new('Cube.042')
me_cube_042.from_pydata([(-1.0, -1.0, -1.0), (1.0, -1.0, -1.0), (-1.0, -1.0, -0.8462), (1.0, -1.0, -0.8462), (-1.0, -0.6923, -1.0), (-1.0, -0.8462, -1.0), (1.0, -0.8462, -1.0), (1.0, -0.6923, -1.0), (-1.0, 0.5385, 0.3846), (-1.0, 0.3846, 0.3846), (-1.0, 0.2308, 0.3846), (-1.0, 0.5385, 0.2308), (-1.0, 0.3846, 0.2308), (-1.0, 0.2308, 0.2308), (-1.0, 0.07692, 0.2308), (-1.0, 0.3846, 0.07692), (-1.0, 0.2308, 0.07692), (-1.0, 0.07692, 0.07692), (-1.0, -0.07692, 0.07692), (-1.0, 0.2308, -0.07692), (-1.0, 0.07692, -0.07692), (-1.0, -0.07692, -0.07692), (-1.0, -0.2308, -0.07692), (-1.0, 0.07692, -0.2308), (-1.0, -0.07692, -0.2308), (-1.0, -0.2308, -0.2308), (-1.0, -0.3846, -0.2308), (-1.0, -0.07692, -0.3846), (-1.0, -0.2308, -0.3846), (-1.0, -0.3846, -0.3846), (-1.0, -0.5385, -0.3846), (-1.0, -0.2308, -0.5385), (-1.0, -0.3846, -0.5385), (-1.0, -0.5385, -0.5385), (-1.0, -0.6923, -0.5385), (-1.0, -0.3846, -0.6923), (-1.0, -0.5385, -0.6923), (-1.0, -0.6923, -0.6923), (-1.0, -0.8462, -0.6923), (-1.0, -0.5385, -0.8462), (-1.0, -0.6923, -0.8462), (-1.0, -0.8462, -0.8462), (1.0, 0.2308, 0.3846), (1.0, 0.3846, 0.3846), (1.0, 0.5385, 0.3846), (1.0, 0.07692, 0.2308), (1.0, 0.2308, 0.2308), (1.0, 0.3846, 0.2308), (1.0, 0.5385, 0.2308), (1.0, -0.07692, 0.07692), (1.0, 0.07692, 0.07692), (1.0, 0.2308, 0.07692), (1.0, 0.3846, 0.07692), (1.0, -0.2308, -0.07692), (1.0, -0.07692, -0.07692), (1.0, 0.07692, -0.07692), (1.0, 0.2308, -0.07692), (1.0, -0.3846, -0.2308), (1.0, -0.2308, -0.2308), (1.0, -0.07692, -0.2308), (1.0, 0.07692, -0.2308), (1.0, -0.5385, -0.3846), (1.0, -0.3846, -0.3846), (1.0, -0.2308, -0.3846), (1.0, -0.07692, -0.3846), (1.0, -0.6923, -0.5385), (1.0, -0.5385, -0.5385), (1.0, -0.3846, -0.5385), (1.0, -0.2308, -0.5385), (1.0, -0.8462, -0.6923), (1.0, -0.6923, -0.6923), (1.0, -0.5385, -0.6923), (1.0, -0.3846, -0.6923), (1.0, -0.8462, -0.8462), (1.0, -0.6923, -0.8462), (1.0, -0.5385, -0.8462)], [], [(73, 3, 1, 6), (3, 2, 0, 1), (2, 41, 5, 0), (41, 40, 4, 5), (74, 73, 6, 7), (0, 5, 6, 1), (5, 4, 7, 6), (10, 9, 12, 13), (9, 8, 11, 12), (14, 13, 16, 17), (13, 12, 15, 16), (18, 17, 20, 21), (17, 16, 19, 20), (22, 21, 24, 25), (21, 20, 23, 24), (26, 25, 28, 29), (25, 24, 27, 28), (30, 29, 32, 33), (29, 28, 31, 32), (34, 33, 36, 37), (33, 32, 35, 36), (38, 37, 40, 41), (37, 36, 39, 40), (44, 43, 47, 48), (43, 42, 46, 47), (47, 46, 51, 52), (46, 45, 50, 51), (51, 50, 55, 56), (50, 49, 54, 55), (55, 54, 59, 60), (54, 53, 58, 59), (59, 58, 63, 64), (58, 57, 62, 63), (63, 62, 67, 68), (62, 61, 66, 67), (67, 66, 71, 72), (66, 65, 70, 71), (71, 70, 74, 75), (70, 69, 73, 74), (73, 41, 2, 3), (69, 38, 41, 73), (38, 69, 70, 37), (65, 34, 37, 70), (34, 65, 66, 33), (61, 30, 33, 66), (30, 61, 62, 29), (57, 26, 29, 62), (26, 57, 58, 25), (53, 22, 25, 58), (22, 53, 54, 21), (49, 18, 21, 54), (18, 49, 50, 17), (45, 14, 17, 50), (14, 45, 46, 13), (42, 10, 13, 46), (10, 42, 43, 9), (9, 43, 44, 8), (5, 8, 44, 6)])
me_cube_042.use_remesh_preserve_volume = False
me_cube_042.use_remesh_preserve_attributes = False
me_cube_042.use_mirror_vertex_groups = False
me_cube_042.update()
me_cube_040 = bpy.data.meshes.new('Cube.040')
me_cube_040.from_pydata([(-1.0, -1.0, -1.0), (-1.0, 1.0, -1.0), (1.0, 1.0, -1.0), (1.0, -1.0, -1.0), (-1.0, 1.0, 1.0), (1.0, 1.0, 1.0), (-1.0, 1.0, 0.8462), (-1.0, 1.0, 0.6923), (-1.0, 1.0, 0.5385), (-1.0, 1.0, 0.3846), (-1.0, 1.0, 0.2308), (-1.0, 1.0, 0.07692), (-1.0, 1.0, -0.07692), (-1.0, 1.0, -0.2308), (-1.0, 1.0, -0.3846), (-1.0, 1.0, -0.5385), (-1.0, 1.0, -0.6923), (-1.0, 1.0, -0.8462), (-1.0, -1.0, -0.8462), (1.0, 1.0, 0.8462), (1.0, 1.0, 0.6923), (1.0, 1.0, 0.5385), (1.0, 1.0, 0.3846), (1.0, 1.0, 0.2308), (1.0, 1.0, 0.07692), (1.0, 1.0, -0.07692), (1.0, 1.0, -0.2308), (1.0, 1.0, -0.3846), (1.0, 1.0, -0.5385), (1.0, 1.0, -0.6923), (1.0, 1.0, -0.8462), (1.0, -1.0, -0.8462), (-1.0, 0.8462, 1.0), (-1.0, 0.8462, -1.0), (-1.0, 0.6923, -1.0), (-1.0, 0.5385, -1.0), (-1.0, 0.3846, -1.0), (-1.0, 0.2308, -1.0), (-1.0, 0.07692, -1.0), (-1.0, -0.07692, -1.0), (-1.0, -0.2308, -1.0), (-1.0, -0.3846, -1.0), (-1.0, -0.5385, -1.0), (-1.0, -0.6923, -1.0), (-1.0, -0.8462, -1.0), (1.0, 0.8462, 1.0), (1.0, -0.8462, -1.0), (1.0, -0.6923, -1.0), (1.0, -0.5385, -1.0), (1.0, -0.3846, -1.0), (1.0, -0.2308, -1.0), (1.0, -0.07692, -1.0), (1.0, 0.07692, -1.0), (1.0, 0.2308, -1.0), (1.0, 0.3846, -1.0), (1.0, 0.5385, -1.0), (1.0, 0.6923, -1.0), (1.0, 0.8462, -1.0), (-1.0, 0.8462, 0.8462), (-1.0, 0.6923, 0.8462), (-1.0, 0.8462, 0.6923), (-1.0, 0.6923, 0.6923), (-1.0, 0.5385, 0.6923), (-1.0, 0.8462, 0.5385), (-1.0, 0.6923, 0.5385), (-1.0, 0.5385, 0.5385), (-1.0, 0.3846, 0.5385), (-1.0, 0.8462, 0.3846), (-1.0, 0.6923, 0.3846), (-1.0, 0.5385, 0.3846), (-1.0, 0.3846, 0.3846), (-1.0, 0.2308, 0.3846), (-1.0, 0.8462, 0.2308), (-1.0, 0.6923, 0.2308), (-1.0, 0.5385, 0.2308), (-1.0, 0.3846, 0.2308), (-1.0, 0.2308, 0.2308), (-1.0, 0.07692, 0.2308), (-1.0, 0.8462, 0.07692), (-1.0, 0.6923, 0.07692), (-1.0, 0.5385, 0.07692), (-1.0, 0.3846, 0.07692), (-1.0, 0.2308, 0.07692), (-1.0, 0.07692, 0.07692), (-1.0, -0.07692, 0.07692), (-1.0, 0.8462, -0.07692), (-1.0, 0.6923, -0.07692), (-1.0, 0.5385, -0.07692), (-1.0, 0.3846, -0.07692), (-1.0, 0.2308, -0.07692), (-1.0, 0.07692, -0.07692), (-1.0, -0.07692, -0.07692), (-1.0, -0.2308, -0.07692), (-1.0, 0.8462, -0.2308), (-1.0, 0.6923, -0.2308), (-1.0, 0.5385, -0.2308), (-1.0, 0.3846, -0.2308), (-1.0, 0.2308, -0.2308), (-1.0, 0.07692, -0.2308), (-1.0, -0.07692, -0.2308), (-1.0, -0.2308, -0.2308), (-1.0, -0.3846, -0.2308), (-1.0, 0.8462, -0.3846), (-1.0, 0.6923, -0.3846), (-1.0, 0.5385, -0.3846), (-1.0, 0.3846, -0.3846), (-1.0, 0.2308, -0.3846), (-1.0, 0.07692, -0.3846), (-1.0, -0.07692, -0.3846), (-1.0, -0.2308, -0.3846), (-1.0, -0.3846, -0.3846), (-1.0, -0.5385, -0.3846), (-1.0, 0.8462, -0.5385), (-1.0, 0.6923, -0.5385), (-1.0, 0.5385, -0.5385), (-1.0, 0.3846, -0.5385), (-1.0, 0.2308, -0.5385), (-1.0, 0.07692, -0.5385), (-1.0, -0.07692, -0.5385), (-1.0, -0.2308, -0.5385), (-1.0, -0.3846, -0.5385), (-1.0, -0.5385, -0.5385), (-1.0, -0.6923, -0.5385), (-1.0, 0.8462, -0.6923), (-1.0, 0.6923, -0.6923), (-1.0, 0.5385, -0.6923), (-1.0, 0.3846, -0.6923), (-1.0, 0.2308, -0.6923), (-1.0, 0.07692, -0.6923), (-1.0, -0.07692, -0.6923), (-1.0, -0.2308, -0.6923), (-1.0, -0.3846, -0.6923), (-1.0, -0.5385, -0.6923), (-1.0, -0.6923, -0.6923), (-1.0, -0.8462, -0.6923), (-1.0, 0.8462, -0.8462), (-1.0, 0.6923, -0.8462), (-1.0, 0.5385, -0.8462), (-1.0, 0.3846, -0.8462), (-1.0, 0.2308, -0.8462), (-1.0, 0.07692, -0.8462), (-1.0, -0.07692, -0.8462), (-1.0, -0.2308, -0.8462), (-1.0, -0.3846, -0.8462), (-1.0, -0.5385, -0.8462), (-1.0, -0.6923, -0.8462), (-1.0, -0.8462, -0.8462), (1.0, 0.6923, 0.8462), (1.0, 0.8462, 0.8462), (1.0, 0.5385, 0.6923), (1.0, 0.6923, 0.6923), (1.0, 0.8462, 0.6923), (1.0, 0.3846, 0.5385), (1.0, 0.5385, 0.5385), (1.0, 0.6923, 0.5385), (1.0, 0.8462, 0.5385), (1.0, 0.2308, 0.3846), (1.0, 0.3846, 0.3846), (1.0, 0.5385, 0.3846), (1.0, 0.6923, 0.3846), (1.0, 0.8462, 0.3846), (1.0, 0.07692, 0.2308), (1.0, 0.2308, 0.2308), (1.0, 0.3846, 0.2308), (1.0, 0.5385, 0.2308), (1.0, 0.6923, 0.2308), (1.0, 0.8462, 0.2308), (1.0, -0.07692, 0.07692), (1.0, 0.07692, 0.07692), (1.0, 0.2308, 0.07692), (1.0, 0.3846, 0.07692), (1.0, 0.5385, 0.07692), (1.0, 0.6923, 0.07692), (1.0, 0.8462, 0.07692), (1.0, -0.2308, -0.07692), (1.0, -0.07692, -0.07692), (1.0, 0.07692, -0.07692), (1.0, 0.2308, -0.07692), (1.0, 0.3846, -0.07692), (1.0, 0.5385, -0.07692), (1.0, 0.6923, -0.07692), (1.0, 0.8462, -0.07692), (1.0, -0.3846, -0.2308), (1.0, -0.2308, -0.2308), (1.0, -0.07692, -0.2308), (1.0, 0.07692, -0.2308), (1.0, 0.2308, -0.2308), (1.0, 0.3846, -0.2308), (1.0, 0.5385, -0.2308), (1.0, 0.6923, -0.2308), (1.0, 0.8462, -0.2308), (1.0, -0.5385, -0.3846), (1.0, -0.3846, -0.3846), (1.0, -0.2308, -0.3846), (1.0, -0.07692, -0.3846), (1.0, 0.07692, -0.3846), (1.0, 0.2308, -0.3846), (1.0, 0.3846, -0.3846), (1.0, 0.5385, -0.3846), (1.0, 0.6923, -0.3846), (1.0, 0.8462, -0.3846), (1.0, -0.6923, -0.5385), (1.0, -0.5385, -0.5385), (1.0, -0.3846, -0.5385), (1.0, -0.2308, -0.5385), (1.0, -0.07692, -0.5385), (1.0, 0.07692, -0.5385), (1.0, 0.2308, -0.5385), (1.0, 0.3846, -0.5385), (1.0, 0.5385, -0.5385), (1.0, 0.6923, -0.5385), (1.0, 0.8462, -0.5385), (1.0, -0.8462, -0.6923), (1.0, -0.6923, -0.6923), (1.0, -0.5385, -0.6923), (1.0, -0.3846, -0.6923), (1.0, -0.2308, -0.6923), (1.0, -0.07692, -0.6923), (1.0, 0.07692, -0.6923), (1.0, 0.2308, -0.6923), (1.0, 0.3846, -0.6923), (1.0, 0.5385, -0.6923), (1.0, 0.6923, -0.6923), (1.0, 0.8462, -0.6923), (1.0, -0.8462, -0.8462), (1.0, -0.6923, -0.8462), (1.0, -0.5385, -0.8462), (1.0, -0.3846, -0.8462), (1.0, -0.2308, -0.8462), (1.0, -0.07692, -0.8462), (1.0, 0.07692, -0.8462), (1.0, 0.2308, -0.8462), (1.0, 0.3846, -0.8462), (1.0, 0.5385, -0.8462), (1.0, 0.6923, -0.8462), (1.0, 0.8462, -0.8462)], [], [(135, 17, 1, 33), (17, 30, 2, 1), (224, 31, 3, 46), (31, 18, 0, 3), (33, 1, 2, 57), (45, 5, 4, 32), (32, 4, 6, 58), (58, 6, 7, 60), (60, 7, 8, 63), (63, 8, 9, 67), (67, 9, 10, 72), (72, 10, 11, 78), (78, 11, 12, 85), (85, 12, 13, 93), (93, 13, 14, 102), (102, 14, 15, 112), (112, 15, 16, 123), (123, 16, 17, 135), (4, 5, 19, 6), (6, 19, 20, 7), (7, 20, 21, 8), (8, 21, 22, 9), (9, 22, 23, 10), (10, 23, 24, 11), (11, 24, 25, 12), (12, 25, 26, 13), (13, 26, 27, 14), (14, 27, 28, 15), (15, 28, 29, 16), (16, 29, 30, 17), (18, 146, 44, 0), (146, 145, 43, 44), (145, 144, 42, 43), (144, 143, 41, 42), (143, 142, 40, 41), (142, 141, 39, 40), (141, 140, 38, 39), (140, 139, 37, 38), (139, 138, 36, 37), (138, 137, 35, 36), (137, 136, 34, 35), (136, 135, 33, 34), (30, 235, 57, 2), (235, 234, 56, 57), (234, 233, 55, 56), (233, 232, 54, 55), (232, 231, 53, 54), (231, 230, 52, 53), (230, 229, 51, 52), (229, 228, 50, 51), (228, 227, 49, 50), (227, 226, 48, 49), (226, 225, 47, 48), (225, 224, 46, 47), (0, 44, 46, 3), (44, 43, 47, 46), (43, 42, 48, 47), (42, 41, 49, 48), (41, 40, 50, 49), (40, 39, 51, 50), (39, 38, 52, 51), (38, 37, 53, 52), (37, 36, 54, 53), (36, 35, 55, 54), (35, 34, 56, 55), (34, 33, 57, 56), (59, 58, 60, 61), (62, 61, 64, 65), (61, 60, 63, 64), (66, 65, 69, 70), (65, 64, 68, 69), (64, 63, 67, 68), (71, 70, 75, 76), (70, 69, 74, 75), (69, 68, 73, 74), (68, 67, 72, 73), (77, 76, 82, 83), (76, 75, 81, 82), (75, 74, 80, 81), (74, 73, 79, 80), (73, 72, 78, 79), (84, 83, 90, 91), (83, 82, 89, 90), (82, 81, 88, 89), (81, 80, 87, 88), (80, 79, 86, 87), (79, 78, 85, 86), (92, 91, 99, 100), (91, 90, 98, 99), (90, 89, 97, 98), (89, 88, 96, 97), (88, 87, 95, 96), (87, 86, 94, 95), (86, 85, 93, 94), (101, 100, 109, 110), (100, 99, 108, 109), (99, 98, 107, 108), (98, 97, 106, 107), (97, 96, 105, 106), (96, 95, 104, 105), (95, 94, 103, 104), (94, 93, 102, 103), (111, 110, 120, 121), (110, 109, 119, 120), (109, 108, 118, 119), (108, 107, 117, 118), (107, 106, 116, 117), (106, 105, 115, 116), (105, 104, 114, 115), (104, 103, 113, 114), (103, 102, 112, 113), (122, 121, 132, 133), (121, 120, 131, 132), (120, 119, 130, 131), (119, 118, 129, 130), (118, 117, 128, 129), (117, 116, 127, 128), (116, 115, 126, 127), (115, 114, 125, 126), (114, 113, 124, 125), (113, 112, 123, 124), (134, 133, 145, 146), (133, 132, 144, 145), (132, 131, 143, 144), (131, 130, 142, 143), (130, 129, 141, 142), (129, 128, 140, 141), (128, 127, 139, 140), (127, 126, 138, 139), (126, 125, 137, 138), (125, 124, 136, 137), (124, 123, 135, 136), (5, 45, 148, 19), (19, 148, 151, 20), (148, 147, 150, 151), (20, 151, 155, 21), (151, 150, 154, 155), (150, 149, 153, 154), (21, 155, 160, 22), (155, 154, 159, 160), (154, 153, 158, 159), (153, 152, 157, 158), (22, 160, 166, 23), (160, 159, 165, 166), (159, 158, 164, 165), (158, 157, 163, 164), (157, 156, 162, 163), (23, 166, 173, 24), (166, 165, 172, 173), (165, 164, 171, 172), (164, 163, 170, 171), (163, 162, 169, 170), (162, 161, 168, 169), (24, 173, 181, 25), (173, 172, 180, 181), (172, 171, 179, 180), (171, 170, 178, 179), (170, 169, 177, 178), (169, 168, 176, 177), (168, 167, 175, 176), (25, 181, 190, 26), (181, 180, 189, 190), (180, 179, 188, 189), (179, 178, 187, 188), (178, 177, 186, 187), (177, 176, 185, 186), (176, 175, 184, 185), (175, 174, 183, 184), (26, 190, 200, 27), (190, 189, 199, 200), (189, 188, 198, 199), (188, 187, 197, 198), (187, 186, 196, 197), (186, 185, 195, 196), (185, 184, 194, 195), (184, 183, 193, 194), (183, 182, 192, 193), (27, 200, 211, 28), (200, 199, 210, 211), (199, 198, 209, 210), (198, 197, 208, 209), (197, 196, 207, 208), (196, 195, 206, 207), (195, 194, 205, 206), (194, 193, 204, 205), (193, 192, 203, 204), (192, 191, 202, 203), (28, 211, 223, 29), (211, 210, 222, 223), (210, 209, 221, 222), (209, 208, 220, 221), (208, 207, 219, 220), (207, 206, 218, 219), (206, 205, 217, 218), (205, 204, 216, 217), (204, 203, 215, 216), (203, 202, 214, 215), (202, 201, 213, 214), (29, 223, 235, 30), (223, 222, 234, 235), (222, 221, 233, 234), (221, 220, 232, 233), (220, 219, 231, 232), (219, 218, 230, 231), (218, 217, 229, 230), (217, 216, 228, 229), (216, 215, 227, 228), (215, 214, 226, 227), (214, 213, 225, 226), (213, 212, 224, 225), (224, 146, 18, 31), (212, 134, 146, 224), (134, 212, 213, 133), (201, 122, 133, 213), (122, 201, 202, 121), (191, 111, 121, 202), (111, 191, 192, 110), (182, 101, 110, 192), (101, 182, 183, 100), (174, 92, 100, 183), (92, 174, 175, 91), (167, 84, 91, 175), (84, 167, 168, 83), (161, 77, 83, 168), (77, 161, 162, 76), (156, 71, 76, 162), (71, 156, 157, 70), (152, 66, 70, 157), (66, 152, 153, 65), (149, 62, 65, 153), (62, 149, 150, 61), (147, 59, 61, 150), (59, 147, 148, 58), (148, 45, 32, 58)])
me_cube_040.use_remesh_preserve_volume = False
me_cube_040.use_remesh_preserve_attributes = False
me_cube_040.use_mirror_vertex_groups = False
me_cube_040.update()
me_plane_011 = bpy.data.meshes.new('Plane.011')
me_plane_011.from_pydata([(1.0, -1.0, 0.0), (-1.0, -1.0, 0.0), (1.0, 1.0, 0.0), (-1.0, 1.0, 0.0), (1.0, 0.0, 0.0), (-1.0, 0.0, 0.0), (-0.7152, 1.0, -2.585e-07), (0.38, 1.0, -2.585e-07), (-0.7152, -1.0, -2.585e-07), (0.38, -1.0, -2.585e-07), (0.38, -1.193e-07, -2.585e-07), (-0.7152, -1.193e-07, -2.585e-07)], [], [(10, 4, 2, 7), (9, 0, 4, 10), (5, 11, 6, 3), (1, 8, 11, 5), (8, 9, 10, 11)])
_uv = me_plane_011.uv_layers.new(name='UVMap')
_uv.uv.foreach_set('vector', [0.02534, 0.5, 4.399e-05, 0.5, 4.397e-05, 4.402e-05, 0.02534, 4.397e-05, 0.02534, 1.0, 4.397e-05, 1.0, 4.399e-05, 0.5, 0.02534, 0.5, 0.1934, 0.5, 0.1312, 0.5, 0.1312, 4.517e-05, 0.1934, 4.614e-05, 0.1934, 1.0, 0.1312, 1.0, 0.1312, 0.5, 0.1934, 0.5, 0.1312, 1.0, 0.02534, 1.0, 0.02534, 0.5, 0.1312, 0.5])
me_plane_011.materials.append(mat_floor)
me_plane_011.use_remesh_preserve_volume = False
me_plane_011.use_remesh_preserve_attributes = False
me_plane_011.use_mirror_vertex_groups = False
me_plane_011.update()
me_cube_026 = bpy.data.meshes.new('Cube.026')
me_cube_026.from_pydata([(-1.0, -1.0, 0.0), (-1.0, -1.0, 2.0), (-1.0, 0.1823, 2.0), (-1.0, 0.1823, 0.0), (-1.0, -1.0, 1.409), (-1.0, 0.1823, 1.409), (-1.0, -0.6891, 2.0), (-1.0, -0.606, 2.0), (-1.0, -0.6891, 0.0), (-1.0, -0.606, 0.0), (-1.0, -0.606, 1.409), (-1.0, -0.6891, 1.409)], [], [(10, 9, 3, 5), (7, 10, 5, 2), (4, 0, 8, 11), (1, 4, 11, 6), (6, 11, 10, 7)])
_uv = me_cube_026.uv_layers.new(name='UVMap')
_uv.uv.foreach_set('vector', [0.9629, 0.5, 0.9629, 8.357e-05, 1.171, 8.357e-05, 1.171, 0.5, 0.9629, 0.9999, 0.9629, 0.5, 1.171, 0.5, 1.171, 0.9999, 0.5465, 0.5, 0.5465, 8.357e-05, 0.7547, 8.357e-05, 0.7547, 0.5, 0.5465, 0.9999, 0.5465, 0.5, 0.7547, 0.5, 0.7547, 0.9999, 0.7547, 0.9999, 0.7547, 0.5, 0.9629, 0.5, 0.9629, 0.9999])
me_cube_026.materials.append(mat_walls)
me_cube_026.use_remesh_preserve_volume = False
me_cube_026.use_remesh_preserve_attributes = False
me_cube_026.use_mirror_vertex_groups = False
me_cube_026.update()
me_cube_041 = bpy.data.meshes.new('Cube.041')
me_cube_041.from_pydata([(-1.0, -1.0, -1.0), (1.0, -1.0, -1.0), (-1.0, -1.0, -0.8462), (1.0, -1.0, -0.8462), (-1.0, -0.5385, -1.0), (-1.0, -0.6923, -1.0), (-1.0, -0.8462, -1.0), (1.0, -0.8462, -1.0), (1.0, -0.6923, -1.0), (1.0, -0.5385, -1.0), (-1.0, 0.6923, 0.3846), (-1.0, 0.5385, 0.3846), (-1.0, 0.3846, 0.3846), (-1.0, 0.2308, 0.3846), (-1.0, 0.6923, 0.2308), (-1.0, 0.5385, 0.2308), (-1.0, 0.3846, 0.2308), (-1.0, 0.2308, 0.2308), (-1.0, 0.07692, 0.2308), (-1.0, 0.5385, 0.07692), (-1.0, 0.3846, 0.07692), (-1.0, 0.2308, 0.07692), (-1.0, 0.07692, 0.07692), (-1.0, -0.07692, 0.07692), (-1.0, 0.3846, -0.07692), (-1.0, 0.2308, -0.07692), (-1.0, 0.07692, -0.07692), (-1.0, -0.07692, -0.07692), (-1.0, -0.2308, -0.07692), (-1.0, 0.2308, -0.2308), (-1.0, 0.07692, -0.2308), (-1.0, -0.07692, -0.2308), (-1.0, -0.2308, -0.2308), (-1.0, -0.3846, -0.2308), (-1.0, 0.07692, -0.3846), (-1.0, -0.07692, -0.3846), (-1.0, -0.2308, -0.3846), (-1.0, -0.3846, -0.3846), (-1.0, -0.5385, -0.3846), (-1.0, -0.07692, -0.5385), (-1.0, -0.2308, -0.5385), (-1.0, -0.3846, -0.5385), (-1.0, -0.5385, -0.5385), (-1.0, -0.6923, -0.5385), (-1.0, -0.2308, -0.6923), (-1.0, -0.3846, -0.6923), (-1.0, -0.5385, -0.6923), (-1.0, -0.6923, -0.6923), (-1.0, -0.8462, -0.6923), (-1.0, -0.3846, -0.8462), (-1.0, -0.5385, -0.8462), (-1.0, -0.6923, -0.8462), (-1.0, -0.8462, -0.8462), (1.0, 0.2308, 0.3846), (1.0, 0.3846, 0.3846), (1.0, 0.5385, 0.3846), (1.0, 0.6923, 0.3846), (1.0, 0.07692, 0.2308), (1.0, 0.2308, 0.2308), (1.0, 0.3846, 0.2308), (1.0, 0.5385, 0.2308), (1.0, 0.6923, 0.2308), (1.0, -0.07692, 0.07692), (1.0, 0.07692, 0.07692), (1.0, 0.2308, 0.07692), (1.0, 0.3846, 0.07692), (1.0, 0.5385, 0.07692), (1.0, -0.2308, -0.07692), (1.0, -0.07692, -0.07692), (1.0, 0.07692, -0.07692), (1.0, 0.2308, -0.07692), (1.0, 0.3846, -0.07692), (1.0, -0.3846, -0.2308), (1.0, -0.2308, -0.2308), (1.0, -0.07692, -0.2308), (1.0, 0.07692, -0.2308), (1.0, 0.2308, -0.2308), (1.0, -0.5385, -0.3846), (1.0, -0.3846, -0.3846), (1.0, -0.2308, -0.3846), (1.0, -0.07692, -0.3846), (1.0, 0.07692, -0.3846), (1.0, -0.6923, -0.5385), (1.0, -0.5385, -0.5385), (1.0, -0.3846, -0.5385), (1.0, -0.2308, -0.5385), (1.0, -0.07692, -0.5385), (1.0, -0.8462, -0.6923), (1.0, -0.6923, -0.6923), (1.0, -0.5385, -0.6923), (1.0, -0.3846, -0.6923), (1.0, -0.2308, -0.6923), (1.0, -0.8462, -0.8462), (1.0, -0.6923, -0.8462), (1.0, -0.5385, -0.8462), (1.0, -0.3846, -0.8462)], [], [(92, 3, 1, 7), (3, 2, 0, 1), (2, 52, 6, 0), (52, 51, 5, 6), (51, 50, 4, 5), (94, 93, 8, 9), (93, 92, 7, 8), (0, 6, 7, 1), (6, 5, 8, 7), (5, 4, 9, 8), (13, 12, 16, 17), (12, 11, 15, 16), (11, 10, 14, 15), (18, 17, 21, 22), (17, 16, 20, 21), (16, 15, 19, 20), (23, 22, 26, 27), (22, 21, 25, 26), (21, 20, 24, 25), (28, 27, 31, 32), (27, 26, 30, 31), (26, 25, 29, 30), (33, 32, 36, 37), (32, 31, 35, 36), (31, 30, 34, 35), (38, 37, 41, 42), (37, 36, 40, 41), (36, 35, 39, 40), (43, 42, 46, 47), (42, 41, 45, 46), (41, 40, 44, 45), (48, 47, 51, 52), (47, 46, 50, 51), (46, 45, 49, 50), (56, 55, 60, 61), (55, 54, 59, 60), (54, 53, 58, 59), (60, 59, 65, 66), (59, 58, 64, 65), (58, 57, 63, 64), (65, 64, 70, 71), (64, 63, 69, 70), (63, 62, 68, 69), (70, 69, 75, 76), (69, 68, 74, 75), (68, 67, 73, 74), (75, 74, 80, 81), (74, 73, 79, 80), (73, 72, 78, 79), (80, 79, 85, 86), (79, 78, 84, 85), (78, 77, 83, 84), (60, 15, 14, 61), (65, 20, 19, 66), (70, 25, 24, 71), (75, 30, 29, 76), (80, 35, 34, 81), (85, 40, 39, 86), (90, 45, 44, 91), (94, 50, 49, 95), (85, 84, 90, 91), (84, 83, 89, 90), (83, 82, 88, 89), (10, 56, 61, 14), (15, 60, 66, 19), (20, 65, 71, 24), (25, 70, 76, 29), (30, 75, 81, 34), (35, 80, 86, 39), (40, 85, 91, 44), (45, 90, 95, 49), (50, 94, 9, 4), (90, 89, 94, 95), (89, 88, 93, 94), (88, 87, 92, 93), (92, 52, 2, 3), (87, 48, 52, 92), (48, 87, 88, 47), (82, 43, 47, 88), (43, 82, 83, 42), (77, 38, 42, 83), (38, 77, 78, 37), (72, 33, 37, 78), (33, 72, 73, 32), (67, 28, 32, 73), (28, 67, 68, 27), (62, 23, 27, 68), (23, 62, 63, 22), (57, 18, 22, 63), (18, 57, 58, 17), (53, 13, 17, 58), (13, 53, 54, 12), (11, 55, 56, 10), (12, 54, 55, 11)])
me_cube_041.use_remesh_preserve_volume = False
me_cube_041.use_remesh_preserve_attributes = False
me_cube_041.use_mirror_vertex_groups = False
me_cube_041.update()
me_cube_036 = bpy.data.meshes.new('Cube.036')
me_cube_036.from_pydata([(-1.0, -1.0, -1.0), (-1.0, 1.0, -1.0), (1.0, 1.0, -1.0), (1.0, -1.0, -1.0), (-1.0, 1.0, 1.0), (1.0, 1.0, 1.0), (-1.0, 1.0, 0.8462), (-1.0, 1.0, 0.6923), (-1.0, 1.0, 0.5385), (-1.0, 1.0, 0.3846), (-1.0, 1.0, 0.2308), (-1.0, 1.0, 0.07692), (-1.0, 1.0, -0.07692), (-1.0, 1.0, -0.2308), (-1.0, 1.0, -0.3846), (-1.0, 1.0, -0.5385), (-1.0, 1.0, -0.6923), (-1.0, 1.0, -0.8462), (-1.0, -1.0, -0.8462), (1.0, 1.0, 0.8462), (1.0, 1.0, 0.6923), (1.0, 1.0, 0.5385), (1.0, 1.0, 0.3846), (1.0, 1.0, 0.2308), (1.0, 1.0, 0.07692), (1.0, 1.0, -0.07692), (1.0, 1.0, -0.2308), (1.0, 1.0, -0.3846), (1.0, 1.0, -0.5385), (1.0, 1.0, -0.6923), (1.0, 1.0, -0.8462), (1.0, -1.0, -0.8462), (-1.0, 0.8462, 1.0), (-1.0, 0.8462, -1.0), (-1.0, 0.6923, -1.0), (-1.0, 0.5385, -1.0), (-1.0, 0.3846, -1.0), (-1.0, 0.2308, -1.0), (-1.0, 0.07692, -1.0), (-1.0, -0.07692, -1.0), (-1.0, -0.2308, -1.0), (-1.0, -0.3846, -1.0), (-1.0, -0.5385, -1.0), (-1.0, -0.6923, -1.0), (-1.0, -0.8462, -1.0), (1.0, 0.8462, 1.0), (1.0, -0.8462, -1.0), (1.0, -0.6923, -1.0), (1.0, -0.5385, -1.0), (1.0, -0.3846, -1.0), (1.0, -0.2308, -1.0), (1.0, -0.07692, -1.0), (1.0, 0.07692, -1.0), (1.0, 0.2308, -1.0), (1.0, 0.3846, -1.0), (1.0, 0.5385, -1.0), (1.0, 0.6923, -1.0), (1.0, 0.8462, -1.0), (-1.0, 0.8462, 0.8462), (-1.0, 0.6923, 0.8462), (-1.0, 0.8462, 0.6923), (-1.0, 0.6923, 0.6923), (-1.0, 0.5385, 0.6923), (-1.0, 0.8462, 0.5385), (-1.0, 0.6923, 0.5385), (-1.0, 0.5385, 0.5385), (-1.0, 0.3846, 0.5385), (-1.0, 0.8462, 0.3846), (-1.0, 0.6923, 0.3846), (-1.0, 0.5385, 0.3846), (-1.0, 0.3846, 0.3846), (-1.0, 0.2308, 0.3846), (-1.0, 0.8462, 0.2308), (-1.0, 0.6923, 0.2308), (-1.0, 0.5385, 0.2308), (-1.0, 0.3846, 0.2308), (-1.0, 0.2308, 0.2308), (-1.0, 0.07692, 0.2308), (-1.0, 0.8462, 0.07692), (-1.0, 0.6923, 0.07692), (-1.0, 0.5385, 0.07692), (-1.0, 0.3846, 0.07692), (-1.0, 0.2308, 0.07692), (-1.0, 0.07692, 0.07692), (-1.0, -0.07692, 0.07692), (-1.0, 0.8462, -0.07692), (-1.0, 0.6923, -0.07692), (-1.0, 0.5385, -0.07692), (-1.0, 0.3846, -0.07692), (-1.0, 0.2308, -0.07692), (-1.0, 0.07692, -0.07692), (-1.0, -0.07692, -0.07692), (-1.0, -0.2308, -0.07692), (-1.0, 0.8462, -0.2308), (-1.0, 0.6923, -0.2308), (-1.0, 0.5385, -0.2308), (-1.0, 0.3846, -0.2308), (-1.0, 0.2308, -0.2308), (-1.0, 0.07692, -0.2308), (-1.0, -0.07692, -0.2308), (-1.0, -0.2308, -0.2308), (-1.0, -0.3846, -0.2308), (-1.0, 0.8462, -0.3846), (-1.0, 0.6923, -0.3846), (-1.0, 0.5385, -0.3846), (-1.0, 0.3846, -0.3846), (-1.0, 0.2308, -0.3846), (-1.0, 0.07692, -0.3846), (-1.0, -0.07692, -0.3846), (-1.0, -0.2308, -0.3846), (-1.0, -0.3846, -0.3846), (-1.0, -0.5385, -0.3846), (-1.0, 0.8462, -0.5385), (-1.0, 0.6923, -0.5385), (-1.0, 0.5385, -0.5385), (-1.0, 0.3846, -0.5385), (-1.0, 0.2308, -0.5385), (-1.0, 0.07692, -0.5385), (-1.0, -0.07692, -0.5385), (-1.0, -0.2308, -0.5385), (-1.0, -0.3846, -0.5385), (-1.0, -0.5385, -0.5385), (-1.0, -0.6923, -0.5385), (-1.0, 0.8462, -0.6923), (-1.0, 0.6923, -0.6923), (-1.0, 0.5385, -0.6923), (-1.0, 0.3846, -0.6923), (-1.0, 0.2308, -0.6923), (-1.0, 0.07692, -0.6923), (-1.0, -0.07692, -0.6923), (-1.0, -0.2308, -0.6923), (-1.0, -0.3846, -0.6923), (-1.0, -0.5385, -0.6923), (-1.0, -0.6923, -0.6923), (-1.0, -0.8462, -0.6923), (-1.0, 0.8462, -0.8462), (-1.0, 0.6923, -0.8462), (-1.0, 0.5385, -0.8462), (-1.0, 0.3846, -0.8462), (-1.0, 0.2308, -0.8462), (-1.0, 0.07692, -0.8462), (-1.0, -0.07692, -0.8462), (-1.0, -0.2308, -0.8462), (-1.0, -0.3846, -0.8462), (-1.0, -0.5385, -0.8462), (-1.0, -0.6923, -0.8462), (-1.0, -0.8462, -0.8462), (1.0, 0.6923, 0.8462), (1.0, 0.8462, 0.8462), (1.0, 0.5385, 0.6923), (1.0, 0.6923, 0.6923), (1.0, 0.8462, 0.6923), (1.0, 0.3846, 0.5385), (1.0, 0.5385, 0.5385), (1.0, 0.6923, 0.5385), (1.0, 0.8462, 0.5385), (1.0, 0.2308, 0.3846), (1.0, 0.3846, 0.3846), (1.0, 0.5385, 0.3846), (1.0, 0.6923, 0.3846), (1.0, 0.8462, 0.3846), (1.0, 0.07692, 0.2308), (1.0, 0.2308, 0.2308), (1.0, 0.3846, 0.2308), (1.0, 0.5385, 0.2308), (1.0, 0.6923, 0.2308), (1.0, 0.8462, 0.2308), (1.0, -0.07692, 0.07692), (1.0, 0.07692, 0.07692), (1.0, 0.2308, 0.07692), (1.0, 0.3846, 0.07692), (1.0, 0.5385, 0.07692), (1.0, 0.6923, 0.07692), (1.0, 0.8462, 0.07692), (1.0, -0.2308, -0.07692), (1.0, -0.07692, -0.07692), (1.0, 0.07692, -0.07692), (1.0, 0.2308, -0.07692), (1.0, 0.3846, -0.07692), (1.0, 0.5385, -0.07692), (1.0, 0.6923, -0.07692), (1.0, 0.8462, -0.07692), (1.0, -0.3846, -0.2308), (1.0, -0.2308, -0.2308), (1.0, -0.07692, -0.2308), (1.0, 0.07692, -0.2308), (1.0, 0.2308, -0.2308), (1.0, 0.3846, -0.2308), (1.0, 0.5385, -0.2308), (1.0, 0.6923, -0.2308), (1.0, 0.8462, -0.2308), (1.0, -0.5385, -0.3846), (1.0, -0.3846, -0.3846), (1.0, -0.2308, -0.3846), (1.0, -0.07692, -0.3846), (1.0, 0.07692, -0.3846), (1.0, 0.2308, -0.3846), (1.0, 0.3846, -0.3846), (1.0, 0.5385, -0.3846), (1.0, 0.6923, -0.3846), (1.0, 0.8462, -0.3846), (1.0, -0.6923, -0.5385), (1.0, -0.5385, -0.5385), (1.0, -0.3846, -0.5385), (1.0, -0.2308, -0.5385), (1.0, -0.07692, -0.5385), (1.0, 0.07692, -0.5385), (1.0, 0.2308, -0.5385), (1.0, 0.3846, -0.5385), (1.0, 0.5385, -0.5385), (1.0, 0.6923, -0.5385), (1.0, 0.8462, -0.5385), (1.0, -0.8462, -0.6923), (1.0, -0.6923, -0.6923), (1.0, -0.5385, -0.6923), (1.0, -0.3846, -0.6923), (1.0, -0.2308, -0.6923), (1.0, -0.07692, -0.6923), (1.0, 0.07692, -0.6923), (1.0, 0.2308, -0.6923), (1.0, 0.3846, -0.6923), (1.0, 0.5385, -0.6923), (1.0, 0.6923, -0.6923), (1.0, 0.8462, -0.6923), (1.0, -0.8462, -0.8462), (1.0, -0.6923, -0.8462), (1.0, -0.5385, -0.8462), (1.0, -0.3846, -0.8462), (1.0, -0.2308, -0.8462), (1.0, -0.07692, -0.8462), (1.0, 0.07692, -0.8462), (1.0, 0.2308, -0.8462), (1.0, 0.3846, -0.8462), (1.0, 0.5385, -0.8462), (1.0, 0.6923, -0.8462), (1.0, 0.8462, -0.8462)], [], [(135, 17, 1, 33), (17, 30, 2, 1), (224, 31, 3, 46), (31, 18, 0, 3), (33, 1, 2, 57), (45, 5, 4, 32), (32, 4, 6, 58), (58, 6, 7, 60), (60, 7, 8, 63), (63, 8, 9, 67), (67, 9, 10, 72), (72, 10, 11, 78), (78, 11, 12, 85), (85, 12, 13, 93), (93, 13, 14, 102), (102, 14, 15, 112), (112, 15, 16, 123), (123, 16, 17, 135), (4, 5, 19, 6), (6, 19, 20, 7), (7, 20, 21, 8), (8, 21, 22, 9), (9, 22, 23, 10), (10, 23, 24, 11), (11, 24, 25, 12), (12, 25, 26, 13), (13, 26, 27, 14), (14, 27, 28, 15), (15, 28, 29, 16), (16, 29, 30, 17), (18, 146, 44, 0), (146, 145, 43, 44), (145, 144, 42, 43), (144, 143, 41, 42), (143, 142, 40, 41), (142, 141, 39, 40), (141, 140, 38, 39), (140, 139, 37, 38), (139, 138, 36, 37), (138, 137, 35, 36), (137, 136, 34, 35), (136, 135, 33, 34), (30, 235, 57, 2), (235, 234, 56, 57), (234, 233, 55, 56), (233, 232, 54, 55), (232, 231, 53, 54), (231, 230, 52, 53), (230, 229, 51, 52), (229, 228, 50, 51), (228, 227, 49, 50), (227, 226, 48, 49), (226, 225, 47, 48), (225, 224, 46, 47), (0, 44, 46, 3), (44, 43, 47, 46), (43, 42, 48, 47), (42, 41, 49, 48), (41, 40, 50, 49), (40, 39, 51, 50), (39, 38, 52, 51), (38, 37, 53, 52), (37, 36, 54, 53), (36, 35, 55, 54), (35, 34, 56, 55), (34, 33, 57, 56), (59, 58, 60, 61), (62, 61, 64, 65), (61, 60, 63, 64), (66, 65, 69, 70), (65, 64, 68, 69), (64, 63, 67, 68), (71, 70, 75, 76), (70, 69, 74, 75), (69, 68, 73, 74), (68, 67, 72, 73), (77, 76, 82, 83), (76, 75, 81, 82), (75, 74, 80, 81), (74, 73, 79, 80), (73, 72, 78, 79), (84, 83, 90, 91), (83, 82, 89, 90), (82, 81, 88, 89), (81, 80, 87, 88), (80, 79, 86, 87), (79, 78, 85, 86), (92, 91, 99, 100), (91, 90, 98, 99), (90, 89, 97, 98), (89, 88, 96, 97), (88, 87, 95, 96), (87, 86, 94, 95), (86, 85, 93, 94), (101, 100, 109, 110), (100, 99, 108, 109), (99, 98, 107, 108), (98, 97, 106, 107), (97, 96, 105, 106), (96, 95, 104, 105), (95, 94, 103, 104), (94, 93, 102, 103), (111, 110, 120, 121), (110, 109, 119, 120), (109, 108, 118, 119), (108, 107, 117, 118), (107, 106, 116, 117), (106, 105, 115, 116), (105, 104, 114, 115), (104, 103, 113, 114), (103, 102, 112, 113), (122, 121, 132, 133), (121, 120, 131, 132), (120, 119, 130, 131), (119, 118, 129, 130), (118, 117, 128, 129), (117, 116, 127, 128), (116, 115, 126, 127), (115, 114, 125, 126), (114, 113, 124, 125), (113, 112, 123, 124), (134, 133, 145, 146), (133, 132, 144, 145), (132, 131, 143, 144), (131, 130, 142, 143), (130, 129, 141, 142), (129, 128, 140, 141), (128, 127, 139, 140), (127, 126, 138, 139), (126, 125, 137, 138), (125, 124, 136, 137), (124, 123, 135, 136), (5, 45, 148, 19), (19, 148, 151, 20), (148, 147, 150, 151), (20, 151, 155, 21), (151, 150, 154, 155), (150, 149, 153, 154), (21, 155, 160, 22), (155, 154, 159, 160), (154, 153, 158, 159), (153, 152, 157, 158), (22, 160, 166, 23), (160, 159, 165, 166), (159, 158, 164, 165), (158, 157, 163, 164), (157, 156, 162, 163), (23, 166, 173, 24), (166, 165, 172, 173), (165, 164, 171, 172), (164, 163, 170, 171), (163, 162, 169, 170), (162, 161, 168, 169), (24, 173, 181, 25), (173, 172, 180, 181), (172, 171, 179, 180), (171, 170, 178, 179), (170, 169, 177, 178), (169, 168, 176, 177), (168, 167, 175, 176), (25, 181, 190, 26), (181, 180, 189, 190), (180, 179, 188, 189), (179, 178, 187, 188), (178, 177, 186, 187), (177, 176, 185, 186), (176, 175, 184, 185), (175, 174, 183, 184), (26, 190, 200, 27), (190, 189, 199, 200), (189, 188, 198, 199), (188, 187, 197, 198), (187, 186, 196, 197), (186, 185, 195, 196), (185, 184, 194, 195), (184, 183, 193, 194), (183, 182, 192, 193), (27, 200, 211, 28), (200, 199, 210, 211), (199, 198, 209, 210), (198, 197, 208, 209), (197, 196, 207, 208), (196, 195, 206, 207), (195, 194, 205, 206), (194, 193, 204, 205), (193, 192, 203, 204), (192, 191, 202, 203), (28, 211, 223, 29), (211, 210, 222, 223), (210, 209, 221, 222), (209, 208, 220, 221), (208, 207, 219, 220), (207, 206, 218, 219), (206, 205, 217, 218), (205, 204, 216, 217), (204, 203, 215, 216), (203, 202, 214, 215), (202, 201, 213, 214), (29, 223, 235, 30), (223, 222, 234, 235), (222, 221, 233, 234), (221, 220, 232, 233), (220, 219, 231, 232), (219, 218, 230, 231), (218, 217, 229, 230), (217, 216, 228, 229), (216, 215, 227, 228), (215, 214, 226, 227), (214, 213, 225, 226), (213, 212, 224, 225), (224, 146, 18, 31), (212, 134, 146, 224), (134, 212, 213, 133), (201, 122, 133, 213), (122, 201, 202, 121), (191, 111, 121, 202), (111, 191, 192, 110), (182, 101, 110, 192), (101, 182, 183, 100), (174, 92, 100, 183), (92, 174, 175, 91), (167, 84, 91, 175), (84, 167, 168, 83), (161, 77, 83, 168), (77, 161, 162, 76), (156, 71, 76, 162), (71, 156, 157, 70), (152, 66, 70, 157), (66, 152, 153, 65), (149, 62, 65, 153), (62, 149, 150, 61), (147, 59, 61, 150), (59, 147, 148, 58), (148, 45, 32, 58)])
me_cube_036.use_remesh_preserve_volume = False
me_cube_036.use_remesh_preserve_attributes = False
me_cube_036.use_mirror_vertex_groups = False
me_cube_036.update()
me_cube_038 = bpy.data.meshes.new('Cube.038')
me_cube_038.from_pydata([(1.0, -1.0, 0.0), (1.0, -1.0, 2.0), (1.0, 0.1798, 2.0), (1.0, 0.1798, 0.0), (1.0, -1.0, 1.489), (1.0, 0.1798, 1.489), (1.0, -0.6898, 0.0), (1.0, -0.6036, 0.0), (1.0, -0.6898, 2.0), (1.0, -0.6036, 2.0), (1.0, -0.6898, 1.489), (1.0, -0.6036, 1.489)], [], [(10, 6, 0, 4), (8, 10, 4, 1), (5, 3, 7, 11), (2, 5, 11, 9), (9, 11, 10, 8)])
_uv = me_cube_038.uv_layers.new(name='UVMap')
_uv.uv.foreach_set('vector', [0.4268, 0.5, 0.4268, 5.709e-05, 0.6623, 5.707e-05, 0.6623, 0.5, 0.4268, 0.9999, 0.4268, 0.5, 0.6623, 0.5, 0.6623, 0.9999, -0.04422, 0.5, -0.04422, 5.713e-05, 0.1913, 5.711e-05, 0.1913, 0.5, -0.04422, 0.9999, -0.04422, 0.5, 0.1913, 0.5, 0.1913, 0.9999, 0.1913, 0.9999, 0.1913, 0.5, 0.4268, 0.5, 0.4268, 0.9999])
me_cube_038.materials.append(mat_walls)
me_cube_038.use_remesh_preserve_volume = False
me_cube_038.use_remesh_preserve_attributes = False
me_cube_038.use_mirror_vertex_groups = False
me_cube_038.update()
me_cube_037 = bpy.data.meshes.new('Cube.037')
me_cube_037.from_pydata([(-1.0, -1.0, 0.0), (1.0, -1.0, 0.0), (-1.0, 0.01395, 0.0), (-1.0, -0.3224, 0.0), (1.0, -0.3224, 0.0), (1.0, 0.01395, 0.0), (0.0, -1.0, 0.0), (0.0, -0.3224, 0.0), (0.0, 0.01395, 0.0), (1.0, 0.438, 0.0), (-1.0, 0.438, 0.0), (0.0, 0.438, 0.0)], [], [(6, 1, 4, 7), (0, 6, 7, 3), (3, 7, 8, 2), (8, 5, 9, 11), (2, 8, 11, 10)])
_uv = me_cube_037.uv_layers.new(name='UVMap')
_uv.uv.foreach_set('vector', [0.5, 0.0001002, 0.9999, 9.998e-05, 0.9999, 0.3388, 0.5, 0.3388, 9.998e-05, 0.0001003, 0.5, 0.0001002, 0.5, 0.3388, 0.0001001, 0.3388, 0.0001001, 0.3388, 0.5, 0.3388, 0.5, 0.507, 0.0001002, 0.507, 0.5, 0.507, 0.9999, 0.507, 0.9999, 0.7534, 0.5, 0.7534, 0.0001002, 0.507, 0.5, 0.507, 0.5, 0.7534, 0.0001004, 0.7534])
me_cube_037.materials.append(mat_floor)
me_cube_037.use_remesh_preserve_volume = False
me_cube_037.use_remesh_preserve_attributes = False
me_cube_037.use_mirror_vertex_groups = False
me_cube_037.update()
me_plane_010 = bpy.data.meshes.new('Plane.010')
me_plane_010.from_pydata([(1.0, -1.0, 0.0), (-1.0, -1.0, 0.0), (1.0, -1.0, 15.0), (-1.0, -1.0, 15.0), (1.0, -1.0, 4.0), (1.0, -1.0, 13.0), (-1.0, -1.0, 13.0), (-1.0, -1.0, 4.0), (0.8, -1.0, 0.0), (0.55, -1.0, 0.0), (0.3, -1.0, 0.0), (-0.3, -1.0, 0.0), (-0.55, -1.0, 0.0), (-0.8, -1.0, 0.0), (0.8, -1.0, 15.0), (0.55, -1.0, 15.0), (0.3, -1.0, 15.0), (-0.3, -1.0, 15.0), (-0.55, -1.0, 15.0), (-0.8, -1.0, 15.0), (0.8, -1.0, 4.0), (0.55, -1.0, 4.0), (0.3, -1.0, 4.0), (-0.3, -1.0, 4.0), (-0.55, -1.0, 4.0), (-0.8, -1.0, 4.0), (0.8, -1.0, 13.0), (0.55, -1.0, 13.0), (0.3, -1.0, 13.0), (-0.3, -1.0, 13.0), (-0.55, -1.0, 13.0), (-0.8, -1.0, 13.0)], [], [(26, 14, 2, 5), (8, 20, 4, 0), (20, 26, 5, 4), (6, 3, 19, 31), (31, 19, 18, 30), (30, 18, 17, 29), (29, 17, 16, 28), (28, 16, 15, 27), (27, 15, 14, 26), (1, 7, 25, 13), (13, 25, 24, 12), (12, 24, 23, 11), (11, 23, 22, 10), (10, 22, 21, 9), (9, 21, 20, 8), (7, 6, 31, 25), (24, 30, 29, 23), (22, 28, 27, 21)])
me_plane_010.use_remesh_preserve_volume = False
me_plane_010.use_remesh_preserve_attributes = False
me_plane_010.use_mirror_vertex_groups = False
me_plane_010.update()
me_plane_005 = bpy.data.meshes.new('Plane.005')
me_plane_005.from_pydata([(-1.0, 1.0, 11.18), (-0.308, 1.0, 11.18), (1.0, 1.0, 0.0), (-1.0, 1.0, 0.0), (1.0, 1.0, 11.18), (0.308, 1.0, 11.18), (1.0, 1.0, 15.0), (-1.0, 1.0, 15.0), (0.04767, 1.0, 0.0), (0.308, 1.0, 0.0), (-0.308, 1.0, 0.0), (0.1848, 1.0, 0.0), (0.308, 1.0, 15.0), (-0.308, 1.0, 15.0), (-0.0616, 1.0, 0.0), (-0.1848, 1.0, 0.0), (0.8531, 1.0, 0.0), (0.7688, 1.0, 0.0), (0.5625, 1.0, 0.0), (0.4248, 1.0, 0.0), (0.1848, 1.0, 15.0), (0.04767, 1.0, 15.0), (-0.0616, 1.0, 15.0), (-0.1848, 1.0, 15.0), (0.8531, 1.0, 15.0), (0.7688, 1.0, 15.0), (0.5625, 1.0, 15.0), (0.4248, 1.0, 15.0), (-0.1848, 1.0, 11.18), (-0.0616, 1.0, 11.18), (0.04767, 1.0, 11.18), (0.1848, 1.0, 11.18), (0.4248, 1.0, 11.18), (0.5625, 1.0, 11.18), (0.7688, 1.0, 11.18), (0.8531, 1.0, 11.18), (-0.4464, 1.0, 0.0), (-0.4813, 1.0, 0.0), (-0.6114, 1.0, 0.0), (-0.8616, 1.0, 0.0), (-0.4464, 1.0, 15.0), (-0.4813, 1.0, 15.0), (-0.6114, 1.0, 15.0), (-0.8616, 1.0, 15.0), (-0.4464, 1.0, 11.18), (-0.4813, 1.0, 11.18), (-0.6114, 1.0, 11.18), (-0.8616, 1.0, 11.18), (0.8999, 1.0, 0.0), (0.6785, 1.0, 0.0), (0.8999, 1.0, 15.0), (0.6785, 1.0, 15.0), (0.6785, 1.0, 11.18), (0.8999, 1.0, 11.18)], [(53, 48), (52, 49), (50, 53), (51, 52)], [(39, 47, 0, 3), (19, 32, 5, 9), (47, 43, 7, 0), (15, 28, 1, 10), (32, 27, 12, 5), (28, 23, 13, 1), (9, 5, 31, 11), (5, 12, 20, 31), (31, 20, 21, 30), (8, 30, 29, 14), (30, 21, 22, 29), (29, 22, 23, 28), (2, 4, 35, 16), (17, 34, 33, 18), (4, 6, 24, 35), (35, 24, 25, 34), (34, 25, 26, 33), (33, 26, 27, 32), (10, 1, 44, 36), (1, 13, 40, 44), (44, 40, 41, 45), (45, 41, 42, 46), (46, 42, 43, 47), (47, 39, 38, 46), (45, 37, 36, 44), (28, 15, 14, 29)])
_uv = me_plane_005.uv_layers.new(name='UVMap')
_uv.uv.foreach_set('vector', [0.06022, 0.04601, 0.06199, 0.5214, 9.663e-05, 0.5252, 0.000173, 0.04969, 0.6843, 0.01196, 0.6809, 0.4872, 0.619, 0.4903, 0.6224, 0.0152, 0.06199, 0.5214, 0.0692, 0.996, 0.007303, 0.9999, 9.663e-05, 0.5252, 0.3713, 0.0281, 0.3714, 0.5035, 0.3095, 0.507, 0.3094, 0.03184, 0.6809, 0.4872, 0.6808, 0.9618, 0.6207, 0.9648, 0.619, 0.4903, 0.3714, 0.5035, 0.3731, 0.9781, 0.3131, 0.9814, 0.3095, 0.507, 0.6224, 0.0152, 0.619, 0.4903, 0.5571, 0.4935, 0.5624, 0.01827, 0.619, 0.4903, 0.6207, 0.9648, 0.5588, 0.9681, 0.5571, 0.4935, 0.5571, 0.4935, 0.5588, 0.9681, 0.4969, 0.9714, 0.4952, 0.4968, 0.4982, 0.02158, 0.4952, 0.4968, 0.4333, 0.5001, 0.4363, 0.02492, 0.4952, 0.4968, 0.4969, 0.9714, 0.435, 0.9748, 0.4333, 0.5001, 0.4333, 0.5001, 0.435, 0.9748, 0.3731, 0.9781, 0.3714, 0.5035, 0.9341, 9.663e-05, 0.9286, 0.4753, 0.8666, 0.4783, 0.8721, 0.00307, 0.8102, 0.006046, 0.8047, 0.4813, 0.7428, 0.4842, 0.7483, 0.00902, 0.9286, 0.4753, 0.9284, 0.9499, 0.8665, 0.9528, 0.8666, 0.4783, 0.8666, 0.4783, 0.8665, 0.9528, 0.8046, 0.9558, 0.8047, 0.4813, 0.8047, 0.4813, 0.8046, 0.9558, 0.7427, 0.9588, 0.7428, 0.4842, 0.7428, 0.4842, 0.7427, 0.9588, 0.6808, 0.9618, 0.6809, 0.4872, 0.3094, 0.03184, 0.3095, 0.507, 0.2477, 0.5104, 0.2494, 0.03532, 0.3095, 0.507, 0.3131, 0.9814, 0.2531, 0.9849, 0.2477, 0.5104, 0.2477, 0.5104, 0.2531, 0.9849, 0.1912, 0.9886, 0.1858, 0.5139, 0.1858, 0.5139, 0.1912, 0.9886, 0.1293, 0.9923, 0.1239, 0.5176, 0.1239, 0.5176, 0.1293, 0.9923, 0.0692, 0.996, 0.06199, 0.5214, 0.06199, 0.5214, 0.06022, 0.04601, 0.1221, 0.04209, 0.1239, 0.5176, 0.1858, 0.5139, 0.1893, 0.03856, 0.2494, 0.03532, 0.2477, 0.5104, 0.3713, 0.0281, 0.0, 0.0, 0.4333, 0.5001, 0.3714, 0.5035])
me_plane_005.materials.append(mat_walls)
me_plane_005.use_remesh_preserve_volume = False
me_plane_005.use_remesh_preserve_attributes = False
me_plane_005.use_mirror_vertex_groups = False
me_plane_005.update()
me_plane_019 = bpy.data.meshes.new('Plane.019')
me_plane_019.from_pydata([(1.0, -1.0, 0.0), (1.0, 1.0, 0.0), (1.0, -1.0, 15.0), (1.0, 1.0, 15.0)], [], [(0, 2, 3, 1)])
_uv = me_plane_019.uv_layers.new(name='UVMap')
_uv.uv.foreach_set('vector', [0.6351, 0.007286, 0.6351, 0.9708, 0.4484, 0.9708, 0.4484, 0.007286])
me_plane_019.materials.append(mat_walls)
me_plane_019.use_remesh_preserve_volume = False
me_plane_019.use_remesh_preserve_attributes = False
me_plane_019.use_mirror_vertex_groups = False
me_plane_019.update()
me_plane_018 = bpy.data.meshes.new('Plane.018')
me_plane_018.from_pydata([(-1.0, -1.0, 0.0), (-1.0, 1.0, 0.0), (-1.0, -1.0, 15.0), (-1.0, 1.0, 15.0)], [], [(1, 3, 2, 0)])
_uv = me_plane_018.uv_layers.new(name='UVMap')
_uv.uv.foreach_set('vector', [-0.1006, 0.02918, -0.1006, 0.9927, -0.2873, 0.9927, -0.2873, 0.02918])
me_plane_018.materials.append(mat_walls)
me_plane_018.use_remesh_preserve_volume = False
me_plane_018.use_remesh_preserve_attributes = False
me_plane_018.use_mirror_vertex_groups = False
me_plane_018.update()
me_plane_017 = bpy.data.meshes.new('Plane.017')
me_plane_017.from_pydata([(-1.0, -1.0, 0.0), (-1.0, -1.0, 15.0), (-0.308, -1.0, 0.0), (-0.308, -1.0, 15.0)], [], [(0, 1, 3, 2)])
_uv = me_plane_017.uv_layers.new(name='UVMap')
_uv.uv.foreach_set('vector', [-0.2873, 0.02918, -0.2873, 0.9927, -0.4703, 0.9999, -0.4703, 0.03641])
me_plane_017.materials.append(mat_walls)
me_plane_017.use_remesh_preserve_volume = False
me_plane_017.use_remesh_preserve_attributes = False
me_plane_017.use_mirror_vertex_groups = False
me_plane_017.update()
me_plane_016 = bpy.data.meshes.new('Plane.016')
me_plane_016.from_pydata([(1.0, -1.0, 0.0), (1.0, -1.0, 15.0), (0.308, -1.0, 0.0), (0.308, -1.0, 15.0), (1.0, -1.0, 11.42), (0.308, -1.0, 11.42), (0.8616, -1.0, 0.0), (0.7232, -1.0, 0.0), (0.5215, -1.0, 0.0), (0.3758, -1.0, 0.0), (0.8616, -1.0, 15.0), (0.7232, -1.0, 15.0), (0.5215, -1.0, 15.0), (0.3758, -1.0, 15.0), (0.3758, -1.0, 11.42), (0.5215, -1.0, 11.42), (0.7232, -1.0, 11.42), (0.8616, -1.0, 11.42)], [], [(17, 10, 1, 4), (6, 17, 4, 0), (5, 3, 13, 14), (14, 13, 12, 15), (15, 12, 11, 16), (16, 11, 10, 17), (2, 5, 14, 9), (8, 15, 16, 7), (17, 6, 7, 16)])
_uv = me_plane_016.uv_layers.new(name='UVMap')
_uv.uv.foreach_set('vector', [0.4039, 0.7615, 0.4039, 1.0, 0.3399, 1.0, 0.3399, 0.7615, 0.4039, 0.0, 0.4039, 0.7615, 0.3399, 0.7615, 0.3399, 0.0, 0.6601, 0.7615, 0.6601, 1.0, 0.6287, 1.0, 0.6287, 0.7615, 0.6287, 0.7615, 0.6287, 1.0, 0.5613, 1.0, 0.5613, 0.7615, 0.5613, 0.7615, 0.5613, 1.0, 0.468, 1.0, 0.468, 0.7615, 0.468, 0.7615, 0.468, 1.0, 0.4039, 1.0, 0.4039, 0.7615, 0.6601, 0.0, 0.6601, 0.7615, 0.6287, 0.7615, 0.6287, 0.0, 0.5613, 0.0, 0.5613, 0.7615, 0.468, 0.7615, 0.468, 0.0, 0.4039, 0.7615, 0.4039, 0.0, 0.468, 0.0, 0.468, 0.7615])
me_plane_016.materials.append(mat_walls)
me_plane_016.use_remesh_preserve_volume = False
me_plane_016.use_remesh_preserve_attributes = False
me_plane_016.use_mirror_vertex_groups = False
me_plane_016.update()
me_plane_001 = bpy.data.meshes.new('Plane.001')
me_plane_001.from_pydata([(1.0, -1.0, 0.0), (-1.0, -1.0, 0.0), (1.0, 1.0, 0.0), (-1.0, 1.0, 0.0), (0.308, -1.0, 0.0), (-0.308, -1.0, 0.0), (0.308, 1.0, 0.0), (-0.308, 1.0, 0.0)], [], [(4, 0, 2, 6), (1, 5, 7, 3)])
_uv = me_plane_001.uv_layers.new(name='UV coord')
_uv.uv.foreach_set('vector', [0.0001065, 0.9999, 0.0001064, 0.5001, 0.5666, 0.5001, 0.5666, 0.9999, 0.0001064, 0.4999, 0.0001064, 0.0001064, 0.5666, 0.0001065, 0.5666, 0.4999])
me_plane_001.materials.append(mat_floor)
me_plane_001.use_remesh_preserve_volume = False
me_plane_001.use_remesh_preserve_attributes = False
me_plane_001.use_mirror_vertex_groups = False
me_plane_001.update()
me_plane_024 = bpy.data.meshes.new('Plane.024')
me_plane_024.from_pydata([(1.0, -1.0, 0.0), (-1.0, -1.0, 0.0), (1.0, 1.0, 0.0), (-1.0, 1.0, 0.0)], [], [(1, 0, 2, 3)])
me_plane_024.materials.append(mat_black)
me_plane_024.use_remesh_preserve_volume = False
me_plane_024.use_remesh_preserve_attributes = False
me_plane_024.use_mirror_vertex_groups = False
me_plane_024.update()
me_plane_022 = bpy.data.meshes.new('Plane.022')
me_plane_022.from_pydata([(1.0, -1.0, 0.0), (-1.0, -1.0, 0.0), (1.0, 1.0, 0.0), (-1.0, 1.0, 0.0)], [], [(1, 0, 2, 3)])
me_plane_022.materials.append(mat_black)
me_plane_022.use_remesh_preserve_volume = False
me_plane_022.use_remesh_preserve_attributes = False
me_plane_022.use_mirror_vertex_groups = False
me_plane_022.update()
me_plane_020 = bpy.data.meshes.new('Plane.020')
me_plane_020.from_pydata([(1.0, -1.0, 0.0), (-1.0, -1.0, 0.0), (1.0, 1.0, 0.0), (-1.0, 1.0, 0.0)], [], [(1, 0, 2, 3)])
me_plane_020.materials.append(mat_black)
me_plane_020.use_remesh_preserve_volume = False
me_plane_020.use_remesh_preserve_attributes = False
me_plane_020.use_mirror_vertex_groups = False
me_plane_020.update()
me_plane_015 = bpy.data.meshes.new('Plane.015')
me_plane_015.from_pydata([(1.0, -1.0, 0.0), (-1.0, -1.0, 0.0), (1.0, 1.0, 0.0), (-1.0, 1.0, 0.0)], [], [(1, 0, 2, 3)])
me_plane_015.materials.append(mat_black)
me_plane_015.use_remesh_preserve_volume = False
me_plane_015.use_remesh_preserve_attributes = False
me_plane_015.use_mirror_vertex_groups = False
me_plane_015.update()
me_plane_014 = bpy.data.meshes.new('Plane.014')
me_plane_014.from_pydata([(1.0, -1.0, 0.0), (-1.0, -1.0, 0.0), (1.0, 1.0, 0.0), (-1.0, 1.0, 0.0)], [], [(1, 0, 2, 3)])
me_plane_014.materials.append(mat_black)
me_plane_014.use_remesh_preserve_volume = False
me_plane_014.use_remesh_preserve_attributes = False
me_plane_014.use_mirror_vertex_groups = False
me_plane_014.update()
me_plane_013 = bpy.data.meshes.new('Plane.013')
me_plane_013.from_pydata([(1.0, -1.0, 0.0), (-1.0, -1.0, 0.0), (1.0, 1.0, 0.0), (-1.0, 1.0, 0.0)], [], [(1, 0, 2, 3)])
me_plane_013.materials.append(mat_black)
me_plane_013.use_remesh_preserve_volume = False
me_plane_013.use_remesh_preserve_attributes = False
me_plane_013.use_mirror_vertex_groups = False
me_plane_013.update()
me_plane_012 = bpy.data.meshes.new('Plane.012')
me_plane_012.from_pydata([(1.0, -1.0, 0.0), (-1.0, -1.0, 0.0), (1.0, 1.0, 0.0), (-1.0, 1.0, 0.0)], [], [(1, 0, 2, 3)])
me_plane_012.materials.append(mat_black)
me_plane_012.use_remesh_preserve_volume = False
me_plane_012.use_remesh_preserve_attributes = False
me_plane_012.use_mirror_vertex_groups = False
me_plane_012.update()
me_plane_006 = bpy.data.meshes.new('Plane.006')
me_plane_006.from_pydata([(1.0, -1.0, 0.0), (-1.0, -1.0, 0.0), (1.0, 1.0, 0.0), (-1.0, 1.0, 0.0)], [], [(1, 0, 2, 3)])
me_plane_006.materials.append(mat_black)
me_plane_006.use_remesh_preserve_volume = False
me_plane_006.use_remesh_preserve_attributes = False
me_plane_006.use_mirror_vertex_groups = False
me_plane_006.update()
me_plane_004 = bpy.data.meshes.new('Plane.004')
me_plane_004.from_pydata([(1.0, -1.0, 0.0), (-1.0, -1.0, 0.0), (1.0, 1.0, 0.0), (-1.0, 1.0, 0.0)], [], [(1, 0, 2, 3)])
me_plane_004.materials.append(mat_black)
me_plane_004.use_remesh_preserve_volume = False
me_plane_004.use_remesh_preserve_attributes = False
me_plane_004.use_mirror_vertex_groups = False
me_plane_004.update()
me_plane = bpy.data.meshes.new('Plane')
me_plane.from_pydata([(1.0, -1.0, 0.0), (-1.0, -1.0, 0.0), (1.0, 1.0, 0.0), (-1.0, 1.0, 0.0)], [], [(1, 0, 2, 3)])
me_plane.materials.append(mat_black)
me_plane.use_remesh_preserve_volume = False
me_plane.use_remesh_preserve_attributes = False
me_plane.use_mirror_vertex_groups = False
me_plane.update()
me_plane_008 = bpy.data.meshes.new('Plane.008')
me_plane_008.from_pydata([(-1.0, -1.0, 15.0), (-1.0, 1.0, 15.0), (0.0, -1.0, 15.0), (0.0, 1.0, 15.0)], [], [(0, 1, 3, 2)])
_uv = me_plane_008.uv_layers.new(name='UVMap')
_uv.uv.foreach_set('vector', [4.397e-05, 1.0, 4.399e-05, 4.397e-05, 0.0967, 4.397e-05, 0.0967, 1.0])
me_plane_008.materials.append(mat_ceiling)
me_plane_008.use_remesh_preserve_volume = False
me_plane_008.use_remesh_preserve_attributes = False
me_plane_008.use_mirror_vertex_groups = False
me_plane_008.update()
me_plane_009 = bpy.data.meshes.new('Plane.009')
me_plane_009.from_pydata([(1.0, -1.0, 15.0), (-1.0, -1.0, 15.0), (1.0, 1.0, 15.0), (-1.0, 1.0, 15.0), (1.0, 0.0, 15.0), (-1.0, 0.0, 15.0), (-0.3569, 1.0, 15.0), (0.7383, 1.0, 15.0), (-0.3569, -1.0, 15.0), (0.7383, -1.0, 15.0), (-0.3569, 0.0, 15.0), (0.7383, 0.0, 15.0)], [], [(11, 7, 2, 4), (9, 11, 4, 0), (5, 3, 6, 10), (1, 5, 10, 8), (8, 10, 11, 9)])
_uv = me_plane_009.uv_layers.new(name='UVMap')
_uv.uv.foreach_set('vector', [0.02534, 0.5, 0.02534, 1.0, 4.397e-05, 1.0, 4.683e-05, 0.5, 0.02534, 4.809e-05, 0.02534, 0.5, 4.683e-05, 0.5, 4.775e-05, 4.397e-05, 0.1934, 0.5, 0.1934, 0.9999, 0.1312, 0.9999, 0.1312, 0.5, 0.1934, 4.397e-05, 0.1934, 0.5, 0.1312, 0.5, 0.1312, 4.809e-05, 0.1312, 4.809e-05, 0.1312, 0.5, 0.02534, 0.5, 0.02534, 4.809e-05])
me_plane_009.materials.append(mat_ceiling)
me_plane_009.use_remesh_preserve_volume = False
me_plane_009.use_remesh_preserve_attributes = False
me_plane_009.use_mirror_vertex_groups = False
me_plane_009.update()
me_cube_021 = bpy.data.meshes.new('Cube.021')
me_cube_021.from_pydata([(-1.0, -1.0, 2.0), (1.0, -1.0, 2.0), (-1.0, -0.07562, 2.0), (1.0, -0.07562, 2.0), (0.0, -1.0, 2.0), (0.0, -0.07562, 2.0), (0.0, -0.3251, 2.0), (-1.0, -0.3251, 2.0), (1.0, -0.3251, 2.0), (-1.0, 0.44, 2.0), (1.0, 0.44, 2.0), (0.0, 0.44, 2.0)], [], [(6, 7, 2, 5), (4, 0, 7, 6), (1, 4, 6, 8), (5, 2, 9, 11), (3, 5, 11, 10)])
_uv = me_cube_021.uv_layers.new(name='UVMap')
_uv.uv.foreach_set('vector', [0.5365, 0.7226, 0.09819, 0.7226, 0.09819, 0.4726, 0.5365, 0.4726, 0.5365, 0.9726, 0.09819, 0.9726, 0.09819, 0.7226, 0.5365, 0.7226, 0.9747, 0.9726, 0.5365, 0.9726, 0.5365, 0.7226, 0.9747, 0.7226, 0.5365, 0.4726, 0.09819, 0.4726, 0.09819, 0.2226, 0.5365, 0.2226, 0.9747, 0.4726, 0.5365, 0.4726, 0.5365, 0.2226, 0.9747, 0.2226])
me_cube_021.materials.append(mat_ceiling)
me_cube_021.use_remesh_preserve_volume = False
me_cube_021.use_remesh_preserve_attributes = False
me_cube_021.use_mirror_vertex_groups = False
me_cube_021.update()
me_plane_003 = bpy.data.meshes.new('Plane.003')
me_plane_003.from_pydata([(1.0, -1.0, 15.0), (-1.0, -1.0, 15.0), (1.0, 1.0, 15.0), (-1.0, 1.0, 15.0), (0.308, -1.0, 15.0), (-0.308, -1.0, 15.0), (0.308, 1.0, 15.0), (-0.308, 1.0, 15.0)], [], [(4, 6, 2, 0), (1, 3, 7, 5)])
_uv = me_plane_003.uv_layers.new(name='UV coord')
_uv.uv.foreach_set('vector', [0.0001337, 0.0001371, 0.4999, 0.0001337, 0.4999, 0.8945, 0.0001338, 0.8945, 0.5001, 0.0001342, 0.9999, 0.0001337, 0.9999, 0.8945, 0.5001, 0.8945])
me_plane_003.materials.append(mat_ceiling)
me_plane_003.use_remesh_preserve_volume = False
me_plane_003.use_remesh_preserve_attributes = False
me_plane_003.use_mirror_vertex_groups = False
me_plane_003.update()

# ---- objects
ob_door_frame_se = bpy.data.objects.new('door_frame_se', me_cube_005)
ob_door_se = bpy.data.objects.new('door_se', me_cube_004)
ob_door_sw = bpy.data.objects.new('door_sw', me_cube_002)
ob_door_frame_sw = bpy.data.objects.new('door_frame_sw', me_cube_001)
ob_floor_2 = bpy.data.objects.new('floor_2', None)
ob_servant_stairway_001 = bpy.data.objects.new('servant_stairway.001', me_plane_002)
ob_servants_hall_w_wall_001 = bpy.data.objects.new('servants_hall_w_wall.001', me_plane_000)
ob_servants_hall_w_wall = bpy.data.objects.new('servants_hall_w_wall', me_plane_023)
ob_servants_hall_s_wall = bpy.data.objects.new('servants_hall_s_wall', me_plane_025)
ob_servants_hall_floor = bpy.data.objects.new('servants_hall_floor', me_plane_007)
ob_servant_stairway = bpy.data.objects.new('servant_stairway', me_plane_021)
ob_servant_stairs_floor_2 = bpy.data.objects.new('servant_stairs_floor_2', me_cube_042)
ob_servant_stairs_floor_1 = bpy.data.objects.new('servant_stairs_floor_1', me_cube_040)
ob_servant_stairway_floor = bpy.data.objects.new('servant_stairway_floor', me_plane_011)
ob_main_hall_wall_w = bpy.data.objects.new('main_hall_wall_w', me_cube_026)
ob_main_stairs_floor_2 = bpy.data.objects.new('main_stairs_floor_2', me_cube_041)
ob_main_stairs_floor_1 = bpy.data.objects.new('main_stairs_floor_1', me_cube_036)
ob_main_hall_wall_e = bpy.data.objects.new('main_hall_wall_e', me_cube_038)
ob_main_floor = bpy.data.objects.new('main_floor', me_cube_037)
ob_main_hall_wall_s = bpy.data.objects.new('main_hall_wall_s', me_plane_010)
ob_center_hall = bpy.data.objects.new('center_hall', me_plane_005)
ob_center_hall_e_wall = bpy.data.objects.new('center_hall_e_wall', me_plane_019)
ob_center_hall_w_wall = bpy.data.objects.new('center_hall_w_wall', me_plane_018)
ob_center_hall_s_w_wall = bpy.data.objects.new('center_hall_s_w_wall', me_plane_017)
ob_center_hall_s_e_wall = bpy.data.objects.new('center_hall_s_e_wall', me_plane_016)
ob_center_hall_floor = bpy.data.objects.new('center_hall_floor', me_plane_001)
ob_blackness_009 = bpy.data.objects.new('blackness.009', me_plane_024)
ob_blackness_008 = bpy.data.objects.new('blackness.008', me_plane_022)
ob_blackness_007 = bpy.data.objects.new('blackness.007', me_plane_020)
ob_blackness_006 = bpy.data.objects.new('blackness.006', me_plane_015)
ob_blackness_005 = bpy.data.objects.new('blackness.005', me_plane_014)
ob_blackness_004 = bpy.data.objects.new('blackness.004', me_plane_013)
ob_blackness_003 = bpy.data.objects.new('blackness.003', me_plane_012)
ob_blackness_002 = bpy.data.objects.new('blackness.002', me_plane_006)
ob_blackness_001 = bpy.data.objects.new('blackness.001', me_plane_004)
ob_blackness = bpy.data.objects.new('blackness', me_plane)
ob_servants_hall_ceiling = bpy.data.objects.new('servants_hall_ceiling', me_plane_008)
ob_servant_stairway_ceiling = bpy.data.objects.new('servant_stairway_ceiling', me_plane_009)
ob_main_hall_ceiling = bpy.data.objects.new('main_hall_ceiling', me_cube_021)
ob_center_hall_ceiling = bpy.data.objects.new('center_hall_ceiling', me_plane_003)

# ---- transforms, parenting, visibility, modifiers, constraints
ob_door_frame_se.location = (-0.2, -7.996, 16.57)
ob_door_frame_se.scale = (2.25, 0.1173, 3.583)
ob_door_frame_se.lineart.crease_threshold = 0.0
_m = ob_door_frame_se.modifiers.new('Mirror', 'MIRROR')
_m.use_axis = (True, True, False)
ob_door_se.location = (-1.742, -8.088, 16.11)
ob_door_se.scale = (1.55, 0.1, 3.1)
ob_door_se.lineart.crease_threshold = 0.0
ob_door_sw.location = (-1.742, 8.093, 16.11)
ob_door_sw.scale = (1.55, 0.1, 3.1)
ob_door_sw.lineart.crease_threshold = 0.0
ob_door_frame_sw.location = (-0.2, 8.0, 16.57)
ob_door_frame_sw.scale = (2.25, 0.1173, 3.583)
ob_door_frame_sw.lineart.crease_threshold = 0.0
_m = ob_door_frame_sw.modifiers.new('Mirror', 'MIRROR')
_m.use_axis = (True, True, False)
ob_floor_2.location = (0.0, 0.0, 14.91)
ob_floor_2.rotation_euler = (0.0, -0.0, -1.571)
ob_floor_2.empty_image_offset = (0.0, 0.0)
ob_floor_2.lineart.crease_threshold = 0.0
ob_servant_stairway_001.parent = ob_floor_2
ob_servant_stairway_001.matrix_parent_inverse = Matrix(((1.0, 0.0, 0.0, -0.0), (0.0, 1.0, 0.0, -0.0), (0.0, 0.0, 1.0, -2.0), (0.0, 0.0, 0.0, 1.0)))
ob_servant_stairway_001.location = (17.0, 60.13, 0.0)
ob_servant_stairway_001.rotation_euler = (0.0, 0.0, 3.142)
ob_servant_stairway_001.scale = (9.0, 4.0, 0.6)
ob_servant_stairway_001.lineart.crease_threshold = 0.0
ob_servants_hall_w_wall_001.parent = ob_floor_2
ob_servants_hall_w_wall_001.matrix_parent_inverse = Matrix(((1.0, 0.0, 0.0, -0.0), (0.0, 1.0, 0.0, -0.0), (0.0, 0.0, 1.0, -2.0), (0.0, 0.0, 0.0, 1.0)))
ob_servants_hall_w_wall_001.location = (8.219, 49.02, 0.06702)
ob_servants_hall_w_wall_001.rotation_euler = (0.0, 0.0, 3.142)
ob_servants_hall_w_wall_001.scale = (9.0, 7.0, 0.6)
ob_servants_hall_w_wall_001.lineart.crease_threshold = 0.0
ob_servants_hall_w_wall.parent = ob_floor_2
ob_servants_hall_w_wall.matrix_parent_inverse = Matrix(((1.0, 0.0, 0.0, -0.0), (0.0, 1.0, 0.0, -0.0), (0.0, 0.0, 1.0, -2.0), (0.0, 0.0, 0.0, 1.0)))
ob_servants_hall_w_wall.location = (34.96, 49.02, 0.06702)
ob_servants_hall_w_wall.scale = (9.0, 7.0, 0.6)
ob_servants_hall_w_wall.lineart.crease_threshold = 0.0
ob_servants_hall_s_wall.parent = ob_servants_hall_w_wall
ob_servants_hall_s_wall.matrix_parent_inverse = Matrix(((0.1111, 0.0, 0.0, -1.889), (0.0, 0.1429, 0.0, -7.003), (-9.934e-08, 0.0, 1.667, -21.51), (0.0, 0.0, 0.0, 1.0)))
ob_servants_hall_s_wall.location = (8.016, 49.1, 13.0)
ob_servants_hall_s_wall.scale = (8.741, 7.0, 0.6)
ob_servants_hall_s_wall.lineart.crease_threshold = 0.0
ob_servants_hall_floor.parent = ob_servants_hall_w_wall
ob_servants_hall_floor.matrix_parent_inverse = Matrix(((0.1111, 0.0, 0.0, -1.889), (0.0, 0.1429, 0.0, -7.003), (-9.934e-08, 0.0, 1.667, -21.51), (0.0, 0.0, 0.0, 1.0)))
ob_servants_hall_floor.location = (8.053, 49.02, 12.94)
ob_servants_hall_floor.scale = (9.0, 7.0, 0.6)
ob_servants_hall_floor.lineart.crease_threshold = 0.0
ob_servant_stairway.parent = ob_floor_2
ob_servant_stairway.matrix_parent_inverse = Matrix(((1.0, 0.0, 0.0, -0.0), (0.0, 1.0, 0.0, -0.0), (0.0, 0.0, 1.0, -2.0), (0.0, 0.0, 0.0, 1.0)))
ob_servant_stairway.location = (17.0, 60.0, 0.0)
ob_servant_stairway.scale = (9.0, 4.0, 0.6)
ob_servant_stairway.lineart.crease_threshold = 0.0
ob_servant_stairs_floor_2.parent = ob_servant_stairway
ob_servant_stairs_floor_2.matrix_parent_inverse = Matrix(((0.1111, 0.0, 0.0, -1.889), (-5.588e-08, 0.25, 0.0, -15.0), (-8.015e-08, 0.0, 1.667, -21.51), (0.0, 0.0, 0.0, 1.0)))
ob_servant_stairs_floor_2.location = (16.06, 61.97, 19.44)
ob_servant_stairs_floor_2.rotation_euler = (0.0, 0.0, 1.571)
ob_servant_stairs_floor_2.scale = (2.0, 6.5, 6.5)
ob_servant_stairs_floor_2.lineart.crease_threshold = 0.0
ob_servant_stairs_floor_1.parent = ob_servant_stairway
ob_servant_stairs_floor_1.matrix_parent_inverse = Matrix(((0.1111, 0.0, 0.0, -1.889), (-5.588e-08, 0.25, 0.0, -15.0), (-8.015e-08, 0.0, 1.667, -21.51), (0.0, 0.0, 0.0, 1.0)))
ob_servant_stairs_floor_1.location = (17.1, 62.0, 6.5)
ob_servant_stairs_floor_1.rotation_euler = (0.0, 0.0, 1.571)
ob_servant_stairs_floor_1.scale = (2.0, 6.5, 6.5)
ob_servant_stairs_floor_1.lineart.crease_threshold = 0.0
ob_servant_stairway_floor.parent = ob_servant_stairway
ob_servant_stairway_floor.matrix_parent_inverse = Matrix(((0.1111, 0.0, 0.0, -1.889), (-5.588e-08, 0.25, 0.0, -15.0), (-8.015e-08, 0.0, 1.667, -21.51), (0.0, 0.0, 0.0, 1.0)))
ob_servant_stairway_floor.location = (17.0, 60.0, 13.0)
ob_servant_stairway_floor.scale = (9.0, 4.0, 0.6)
ob_servant_stairway_floor.lineart.crease_threshold = 0.0
ob_main_hall_wall_w.parent = ob_floor_2
ob_main_hall_wall_w.matrix_parent_inverse = Matrix(((1.0, 0.0, 0.0, -0.0), (0.0, 1.0, 0.0, -0.0), (0.0, 0.0, 1.0, -14.91), (0.0, 0.0, 0.0, 1.0)))
ob_main_hall_wall_w.location = (0.0, 25.0, 13.0)
ob_main_hall_wall_w.scale = (8.0, 39.0, 4.5)
ob_main_hall_wall_w.lineart.crease_threshold = 0.0
ob_main_stairs_floor_2.parent = ob_main_hall_wall_w
ob_main_stairs_floor_2.matrix_parent_inverse = Matrix(((0.125, 0.0, 0.0, -0.0), (0.0, 0.02564, 0.0, -0.641), (0.0, 0.0, 0.2222, -2.889), (0.0, 0.0, 0.0, 1.0)))
ob_main_stairs_floor_2.location = (4.0, 19.0, 19.5)
ob_main_stairs_floor_2.scale = (4.0, 6.5, 6.5)
ob_main_stairs_floor_2.lineart.crease_threshold = 0.0
ob_main_stairs_floor_1.parent = ob_main_hall_wall_w
ob_main_stairs_floor_1.matrix_parent_inverse = Matrix(((0.125, 0.0, 0.0, -0.0), (0.0, 0.02564, 0.0, -0.641), (0.0, 0.0, 0.2222, -2.889), (0.0, 0.0, 0.0, 1.0)))
ob_main_stairs_floor_1.location = (4.0, 19.0, 6.5)
ob_main_stairs_floor_1.scale = (4.0, 6.5, 6.5)
ob_main_stairs_floor_1.lineart.crease_threshold = 0.0
ob_main_hall_wall_e.parent = ob_main_hall_wall_w
ob_main_hall_wall_e.matrix_parent_inverse = Matrix(((0.125, 0.0, 0.0, -0.0), (0.0, 0.02564, 0.0, -0.641), (0.0, 0.0, 0.2222, -2.889), (0.0, 0.0, 0.0, 1.0)))
ob_main_hall_wall_e.location = (0.0, 25.0, 13.0)
ob_main_hall_wall_e.scale = (8.0, 39.0, 4.5)
ob_main_hall_wall_e.lineart.crease_threshold = 0.0
ob_main_floor.parent = ob_main_hall_wall_w
ob_main_floor.matrix_parent_inverse = Matrix(((0.125, 0.0, 0.0, -0.0), (0.0, 0.02564, 0.0, -0.641), (0.0, 0.0, 0.2222, -2.889), (0.0, 0.0, 0.0, 1.0)))
ob_main_floor.location = (0.0, 25.0, 13.0)
ob_main_floor.scale = (8.0, 39.0, 4.5)
ob_main_floor.lineart.crease_threshold = 0.0
ob_main_hall_wall_s.parent = ob_main_hall_wall_w
ob_main_hall_wall_s.matrix_parent_inverse = Matrix(((0.125, 0.0, 0.0, -0.0), (0.0, 0.02564, 0.0, -0.641), (0.0, 0.0, 0.2222, -2.889), (0.0, 0.0, 0.0, 1.0)))
ob_main_hall_wall_s.location = (0.0, 19.0, 13.0)
ob_main_hall_wall_s.scale = (8.0, 33.0, 0.6)
ob_main_hall_wall_s.lineart.crease_threshold = 0.0
ob_center_hall.parent = ob_floor_2
ob_center_hall.matrix_parent_inverse = Matrix(((1.0, 0.0, 0.0, -0.0), (0.0, 1.0, 0.0, -0.0), (0.0, 0.0, 1.0, -2.0), (0.0, 0.0, 0.0, 1.0)))
ob_center_hall.location = (0.0, 37.0, 0.0)
ob_center_hall.scale = (26.0, 5.0, 0.6)
ob_center_hall.lineart.crease_threshold = 0.0
ob_center_hall_e_wall.parent = ob_center_hall
ob_center_hall_e_wall.matrix_parent_inverse = Matrix(((0.03846, 0.0, 0.0, -0.0), (0.0, 0.2, 0.0, -7.4), (0.0, 0.0, 1.667, -21.51), (0.0, 0.0, 0.0, 1.0)))
ob_center_hall_e_wall.location = (0.0, 37.0, 13.0)
ob_center_hall_e_wall.scale = (26.0, 5.0, 0.6)
ob_center_hall_e_wall.lineart.crease_threshold = 0.0
ob_center_hall_w_wall.parent = ob_center_hall
ob_center_hall_w_wall.matrix_parent_inverse = Matrix(((0.03846, 0.0, 0.0, -0.0), (0.0, 0.2, 0.0, -7.4), (0.0, 0.0, 1.667, -21.51), (0.0, 0.0, 0.0, 1.0)))
ob_center_hall_w_wall.location = (0.0, 37.0, 13.0)
ob_center_hall_w_wall.scale = (26.0, 5.0, 0.6)
ob_center_hall_w_wall.lineart.crease_threshold = 0.0
ob_center_hall_s_w_wall.parent = ob_center_hall
ob_center_hall_s_w_wall.matrix_parent_inverse = Matrix(((0.03846, 0.0, 0.0, -0.0), (0.0, 0.2, 0.0, -7.4), (0.0, 0.0, 1.667, -21.51), (0.0, 0.0, 0.0, 1.0)))
ob_center_hall_s_w_wall.location = (0.0, 37.0, 13.0)
ob_center_hall_s_w_wall.scale = (26.0, 5.0, 0.6)
ob_center_hall_s_w_wall.lineart.crease_threshold = 0.0
ob_center_hall_s_e_wall.parent = ob_center_hall
ob_center_hall_s_e_wall.matrix_parent_inverse = Matrix(((0.03846, 0.0, 0.0, -0.0), (0.0, 0.2, 0.0, -7.4), (0.0, 0.0, 1.667, -21.51), (0.0, 0.0, 0.0, 1.0)))
ob_center_hall_s_e_wall.location = (7.123e-09, 36.99, 13.0)
ob_center_hall_s_e_wall.scale = (26.0, 5.0, 0.6)
ob_center_hall_s_e_wall.lineart.crease_threshold = 0.0
ob_center_hall_floor.parent = ob_center_hall
ob_center_hall_floor.matrix_parent_inverse = Matrix(((0.03846, 0.0, 0.0, -0.0), (0.0, 0.2, 0.0, -7.4), (0.0, 0.0, 1.667, -21.51), (0.0, 0.0, 0.0, 1.0)))
ob_center_hall_floor.location = (0.0, 37.0, 13.0)
ob_center_hall_floor.scale = (26.0, 5.0, 0.6)
ob_center_hall_floor.lineart.crease_threshold = 0.0
ob_blackness_009.location = (59.9, -15.1, 6.457)
ob_blackness_009.rotation_euler = (1.571, -0.0, 1.571)
ob_blackness_009.scale = (8.895, 6.531, 1.0)
ob_blackness_009.lineart.crease_threshold = 0.0
ob_blackness_008.location = (64.03, -15.09, 6.457)
ob_blackness_008.rotation_euler = (-1.571, -0.0, 1.571)
ob_blackness_008.scale = (8.895, 6.531, 1.0)
ob_blackness_008.lineart.crease_threshold = 0.0
ob_blackness_007.location = (61.93, -23.9, 6.457)
ob_blackness_007.rotation_euler = (-1.571, 1.571, 0.0)
ob_blackness_007.scale = (6.615, 4.558, 1.0)
ob_blackness_007.lineart.crease_threshold = 0.0
ob_blackness_006.location = (62.09, -20.52, -0.04511)
ob_blackness_006.rotation_euler = (0.0, -0.0, 1.571)
ob_blackness_006.scale = (4.217, 4.108, 1.0)
ob_blackness_006.lineart.crease_threshold = 0.0
ob_blackness_005.location = (11.14, -3.962, -0.04511)
ob_blackness_005.scale = (4.217, 4.108, 1.0)
ob_blackness_005.lineart.crease_threshold = 0.0
ob_blackness_004.location = (7.757, -3.792, 6.457)
ob_blackness_004.rotation_euler = (0.0, 1.571, 0.0)
ob_blackness_004.scale = (6.615, 4.558, 1.0)
ob_blackness_004.lineart.crease_threshold = 0.0
ob_blackness_003.location = (16.57, -8.009, 6.457)
ob_blackness_003.rotation_euler = (-1.571, 0.0, 0.0)
ob_blackness_003.scale = (8.895, 6.531, 1.0)
ob_blackness_003.lineart.crease_threshold = 0.0
ob_blackness_002.location = (16.57, 0.2676, 6.457)
ob_blackness_002.rotation_euler = (1.571, 0.0, 0.0)
ob_blackness_002.scale = (8.895, 6.531, 1.0)
ob_blackness_002.lineart.crease_threshold = 0.0
ob_blackness_001.location = (17.9, -3.962, 21.98)
ob_blackness_001.rotation_euler = (3.142, 0.0, 0.0)
ob_blackness_001.scale = (5.947, 4.108, 1.0)
ob_blackness_001.lineart.crease_threshold = 0.0
ob_blackness.location = (61.97, -18.68, 21.98)
ob_blackness.rotation_euler = (3.142, 0.0, 0.0)
ob_blackness.scale = (2.049, 5.06, 1.0)
ob_blackness.lineart.crease_threshold = 0.0
ob_servants_hall_ceiling.parent = ob_servants_hall_w_wall
ob_servants_hall_ceiling.matrix_parent_inverse = Matrix(((0.1111, 0.0, 0.0, -1.889), (0.0, 0.1429, 0.0, -7.003), (-9.934e-08, 0.0, 1.667, -21.51), (0.0, 0.0, 0.0, 1.0)))
ob_servants_hall_ceiling.location = (8.009, 49.02, 12.93)
ob_servants_hall_ceiling.scale = (9.0, 7.0, 0.6)
ob_servants_hall_ceiling.hide_viewport = True
ob_servants_hall_ceiling.lineart.crease_threshold = 0.0
ob_servant_stairway_ceiling.parent = ob_servant_stairway
ob_servant_stairway_ceiling.matrix_parent_inverse = Matrix(((0.1111, 0.0, 0.0, -1.889), (-5.588e-08, 0.25, 0.0, -15.0), (-8.015e-08, 0.0, 1.667, -21.51), (0.0, 0.0, 0.0, 1.0)))
ob_servant_stairway_ceiling.location = (17.0, 60.0, 13.0)
ob_servant_stairway_ceiling.scale = (9.0, 4.0, 0.6)
ob_servant_stairway_ceiling.lineart.crease_threshold = 0.0
ob_main_hall_ceiling.parent = ob_main_hall_wall_w
ob_main_hall_ceiling.matrix_parent_inverse = Matrix(((0.125, 0.0, 0.0, -0.0), (0.0, 0.02564, 0.0, -0.641), (0.0, 0.0, 0.2222, -2.889), (0.0, 0.0, 0.0, 1.0)))
ob_main_hall_ceiling.location = (0.0, 25.0, 13.0)
ob_main_hall_ceiling.scale = (8.0, 39.0, 4.5)
ob_main_hall_ceiling.lineart.crease_threshold = 0.0
ob_center_hall_ceiling.parent = ob_center_hall
ob_center_hall_ceiling.matrix_parent_inverse = Matrix(((0.03846, 0.0, 0.0, -0.0), (0.0, 0.2, 0.0, -7.4), (0.0, 0.0, 1.667, -21.51), (0.0, 0.0, 0.0, 1.0)))
ob_center_hall_ceiling.location = (0.0, 37.0, 13.0)
ob_center_hall_ceiling.scale = (26.0, 5.0, 0.6)
ob_center_hall_ceiling.lineart.crease_threshold = 0.0

# ---- collection membership
col_collection_1.objects.link(ob_door_frame_se)
col_collection_1.objects.link(ob_door_se)
col_collection_1.objects.link(ob_door_sw)
col_collection_1.objects.link(ob_door_frame_sw)
col_collection_2.objects.link(ob_floor_2)
col_collection_2.objects.link(ob_servant_stairway_001)
col_collection_2.objects.link(ob_servants_hall_w_wall_001)
col_collection_2.objects.link(ob_servants_hall_w_wall)
col_collection_2.objects.link(ob_servants_hall_s_wall)
col_collection_2.objects.link(ob_servants_hall_floor)
col_collection_2.objects.link(ob_servant_stairway)
col_collection_2.objects.link(ob_servant_stairs_floor_2)
col_collection_2.objects.link(ob_servant_stairs_floor_1)
col_collection_2.objects.link(ob_servant_stairway_floor)
col_collection_2.objects.link(ob_main_hall_wall_w)
col_collection_2.objects.link(ob_main_stairs_floor_2)
col_collection_2.objects.link(ob_main_stairs_floor_1)
col_collection_2.objects.link(ob_main_hall_wall_e)
col_collection_2.objects.link(ob_main_floor)
col_collection_2.objects.link(ob_main_hall_wall_s)
col_collection_2.objects.link(ob_center_hall)
col_collection_2.objects.link(ob_center_hall_e_wall)
col_collection_2.objects.link(ob_center_hall_w_wall)
col_collection_2.objects.link(ob_center_hall_s_w_wall)
col_collection_2.objects.link(ob_center_hall_s_e_wall)
col_collection_2.objects.link(ob_center_hall_floor)
col_collection_6.objects.link(ob_blackness_009)
col_collection_6.objects.link(ob_blackness_008)
col_collection_6.objects.link(ob_blackness_007)
col_collection_6.objects.link(ob_blackness_006)
col_collection_6.objects.link(ob_blackness_005)
col_collection_6.objects.link(ob_blackness_004)
col_collection_6.objects.link(ob_blackness_003)
col_collection_6.objects.link(ob_blackness_002)
col_collection_6.objects.link(ob_blackness_001)
col_collection_6.objects.link(ob_blackness)
col_collection_6.objects.link(ob_servants_hall_ceiling)
col_collection_6.objects.link(ob_servant_stairway_ceiling)
col_collection_6.objects.link(ob_main_hall_ceiling)
col_collection_6.objects.link(ob_center_hall_ceiling)

# ---- scene / render settings (as saved in the file)
scene.frame_start = 1; scene.frame_end = 50; scene.frame_set(40)
scene.render.engine = 'BLENDER_EEVEE_NEXT'
scene.render.image_settings.color_mode = 'RGB'
scene.render.image_settings.compression = 90
scene.render.resolution_percentage = 50
scene.render.dither_intensity = 0.0
scene.render.bake_margin = 2
scene.cycles.use_denoising = False
scene.cycles.samples = 10
scene.cycles.sampling_pattern = 'TABULATED_SOBOL'
scene.cycles.light_sampling_threshold = 0.0
scene.cycles.use_adaptive_sampling = False
scene.cycles.use_light_tree = False
scene.cycles.blur_glossy = 0.0
scene.cycles.volume_bounces = 1
scene.cycles.pixel_filter_type = 'GAUSSIAN'
scene.cycles.sample_clamp_indirect = 0.0
scene.view_settings.view_transform = 'Standard'
bpy.context.view_layer.update()

# ---- added for rendering (the .blend has no active camera and no usable light): camera, sun
cam_auto = bpy.data.cameras.new('AutoCamera')
cam_auto.lens = 50.0
cam_auto.sensor_width = 36.0
cam_auto.clip_end = 1565.54
ob_auto_camera = bpy.data.objects.new('AutoCamera', cam_auto)
scene.collection.objects.link(ob_auto_camera)
ob_auto_camera.location = (114.268, -107.051, 82.3974)
ob_auto_camera.rotation_euler = (1.09748, -7.21219e-08, 0.694738)
scene.camera = ob_auto_camera
light_auto_sun = bpy.data.lights.new('AutoSun', 'SUN')
light_auto_sun.energy = 3.0
light_auto_sun.angle = 0.0523599
ob_auto_sun = bpy.data.objects.new('AutoSun', light_auto_sun)
scene.collection.objects.link(ob_auto_sun)
ob_auto_sun.rotation_euler = (0.872665, 0.174533, 0.523599)
bpy.context.view_layer.update()
